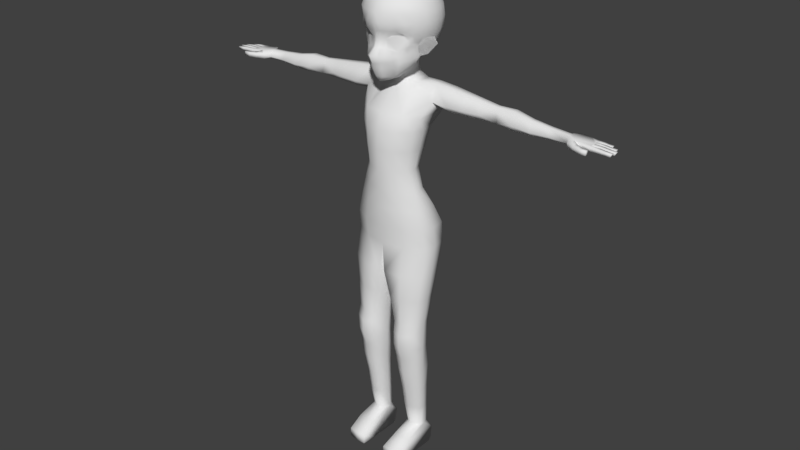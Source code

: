 # Source: human.blend  (saved by Blender 2.79.0; exported with 4.5.12 LTS)
import bpy
from mathutils import Matrix  # noqa: F401  (used for matrix-valued properties, if any)

bpy.ops.wm.read_factory_settings(use_empty=True)
scene = bpy.context.scene
scene.name = 'Scene'

# ---- collections
col_collection_1 = bpy.data.collections.new('Collection 1'); scene.collection.children.link(col_collection_1)

# ---- world
world_world = bpy.data.worlds.new('World'); scene.world = world_world
world_world.color = (0.05088, 0.05088, 0.05088)
world_world.use_sun_shadow = False
world_world.sun_shadow_jitter_overblur = 0.0
world_world.cycles.sampling_method = 'MANUAL'

# ---- meshes
me_plane = bpy.data.meshes.new('Plane')
me_plane.from_pydata([(0.1031, 0.2457, 0.7104), (0.0, 0.2448, 0.7256), (0.1, 0.07518, 0.6426), (0.0, 0.06333, 0.6598), (0.1, -0.1033, 0.593), (0.0, -0.1033, 0.6442), (0.1, -0.27, 0.6155), (0.0, -0.27, 0.7), (0.129, -0.4334, 0.7616), (0.0, -0.4143, 0.8585), (0.1577, -0.5788, 0.6705), (0.0, -0.6033, 0.7759), (0.151, -0.7164, 0.6647), (0.0, -0.7293, 0.7388), (0.1296, -0.9033, 0.5849), (0.0, -0.9033, 0.6531), (0.167, -1.003, 0.4012), (0.0, -1.037, 0.5593), (0.1816, -0.09463, 0.5442), (0.1813, -0.2598, 0.5415), (0.5344, -0.2835, 0.3225), (0.5718, -0.2436, 0.2857), (0.5975, -0.1774, 0.2689), (0.5855, -0.1101, 0.2826), (0.5361, -0.04427, 0.3181), (0.4771, -0.006143, 0.3636), (0.3881, 0.006568, 0.432), (0.2714, -0.01063, 0.4947), (0.2341, -0.3082, 0.5442), (0.3066, -0.3359, 0.5227), (0.3948, -0.3552, 0.4451), (0.4752, -0.3269, 0.3667), (0.5249, -0.2752, 0.3386), (0.5578, -0.2043, 0.3151), (0.5429, -0.1168, 0.3232), (0.4831, -0.04128, 0.3575), (0.3754, -0.02035, 0.4324), (0.273, -0.03231, 0.4937), (0.5942, -0.3758, 0.1951), (0.6211, -0.2772, 0.07321), (0.6803, -0.1755, 0.1014), (0.6631, -0.07862, 0.2087), (0.6572, 0.001696, 0.282), (0.5517, 0.07049, 0.4363), (0.4057, 0.08936, 0.5102), (0.2642, 0.08785, 0.6227), (0.2061, -0.424, 0.6397), (0.3163, -0.4465, 0.5443), (0.4061, -0.4536, 0.4498), (0.5171, -0.4402, 0.3038), (0.2631, -0.6991, 0.4874), (0.3287, -0.57, 0.5233), (0.3891, -0.7308, 0.4521), (0.3116, -0.9029, 0.4134), (0.2393, 0.2448, 0.6534), (0.4063, 0.2448, 0.5308), (0.5671, 0.236, 0.3994), (0.7022, 0.2401, 0.2441), (0.448, -0.5772, 0.4403), (0.5797, -0.5305, 0.1808), (0.4817, -0.7092, 0.2687), (0.2667, -0.9613, 0.2263), (0.7696, -0.09372, -0.01982), (0.6429, -0.487, 0.05149), (0.5412, -0.6843, 0.08548), (0.1809, -0.8924, 0.003179), (0.7293, -0.4658, -0.1234), (0.8421, -0.0831, -0.1947), (0.8862, -0.2431, -0.2499), (0.0, -1.037, 0.3139), (0.1955, -1.16, -0.03383), (0.0, -0.9926, 0.05091), (2.98e-08, -1.172, 0.05101), (0.6846, -0.2561, -0.1783), (0.593, -0.4566, -0.1797), (0.3705, -0.6962, -0.1681), (0.0, 0.9575, -0.6551), (0.0, 0.6555, -0.9907), (0.0, -0.01114, -1.082), (0.0, -0.2322, -0.9907), (0.01574, 1.04, -0.426), (0.07296, 0.9575, -0.6395), (0.1221, 0.8264, -0.8229), (0.1598, 0.6555, -0.9636), (0.1835, 0.4566, -1.052), (0.1916, 0.243, -1.082), (0.1835, -0.01114, -1.052), (0.1598, -0.2322, -0.9636), (0.1221, -0.4221, -0.8229), (0.07296, 1.04, -0.4023), (0.1835, 0.9575, -0.5937), (0.2784, 0.8264, -0.7582), (0.3513, 0.6555, -0.8843), (0.3971, 0.4566, -0.9636), (0.4127, 0.243, -0.9907), (0.3971, -0.01114, -0.9636), (0.3513, -0.2322, -0.8843), (0.2784, -0.4221, -0.7582), (0.1221, 1.04, -0.3646), (0.2784, 0.9575, -0.5209), (0.4127, 0.8264, -0.6551), (0.5157, 0.6555, -0.7582), (0.5804, 0.4566, -0.8229), (0.6025, 0.243, -0.845), (0.5804, -0.01114, -0.8229), (0.5157, -0.2322, -0.7582), (0.4127, -0.4221, -0.6551), (0.1598, 1.04, -0.3154), (0.3513, 0.9575, -0.426), (0.5157, 0.8264, -0.5209), (0.6418, 0.6555, -0.5937), (0.7211, 0.4566, -0.6395), (0.7482, 0.243, -0.6551), (0.7211, -0.01114, -0.6395), (0.6418, -0.2322, -0.5937), (0.5157, -0.4221, -0.5209), (0.0, 1.068, -0.1968), (0.1835, 1.04, -0.2582), (0.3971, 0.9575, -0.3154), (0.5804, 0.8264, -0.3646), (0.7211, 0.6555, -0.4023), (0.8096, 0.4566, -0.426), (0.8398, 0.243, -0.4341), (0.8096, -0.01114, -0.426), (0.7211, -0.2322, -0.4023), (0.5804, -0.4221, -0.3646), (0.4436, -0.5864, -0.2932), (0.1916, 1.04, -0.1968), (0.4127, 0.9575, -0.1968), (0.6025, 0.8264, -0.1968), (0.7482, 0.6555, -0.1968), (0.8398, 0.4566, -0.1968), (0.871, 0.243, -0.1968), (0.8398, -0.01114, -0.1968), (0.1835, 1.04, -0.1354), (0.3971, 0.9575, -0.07819), (0.5804, 0.8264, -0.02905), (0.7211, 0.6555, 0.008649), (0.8096, 0.4566, 0.03235), (0.8398, 0.243, 0.04043), (0.7941, -0.01114, 0.03235), (0.1598, 1.04, -0.07819), (0.3513, 0.9575, 0.03235), (0.5157, 0.8264, 0.1273), (0.6418, 0.6555, 0.2001), (0.7211, 0.4566, 0.2459), (0.1221, 1.04, -0.02905), (0.2784, 0.9575, 0.1273), (0.4127, 0.8264, 0.2615), (0.5157, 0.6555, 0.3645), (0.5804, 0.4566, 0.4293), (0.07296, 1.04, 0.008649), (0.1835, 0.9575, 0.2001), (0.2784, 0.8264, 0.3645), (0.3513, 0.6555, 0.4907), (0.3971, 0.4566, 0.57), (0.01574, 1.04, 0.03235), (0.07296, 0.9575, 0.2459), (0.1221, 0.8264, 0.4293), (0.1598, 0.6555, 0.57), (0.1835, 0.4566, 0.6584), (0.0, 1.04, 0.04043), (0.0, 0.9575, 0.2615), (0.0, 0.8264, 0.4514), (0.0, 0.6555, 0.597), (0.0, 0.4566, 0.6886), (0.0, 1.04, -0.4341), (0.0, 0.8264, -0.845), (0.0, 0.4566, -1.082), (0.0, 0.243, -1.113), (0.0, -0.4221, -0.845), (0.2593, -0.8812, -0.2282), (0.2688, -1.054, -0.2282), (0.2345, -0.8835, -0.4531), (0.2345, -1.038, -0.5247), (0.0, -0.8835, -0.5957), (2.98e-08, -1.172, -0.6464), (0.2345, -0.7049, -0.4326), (0.0, -0.7049, -0.5752), (0.2345, -0.5709, -0.5368), (0.0, -0.5709, -0.6794), (5.96e-08, -4.851, 0.5062), (5.96e-08, -4.851, -0.7442), (0.9482, -4.851, 0.1729), (0.8405, -1.107, -0.2365), (0.9482, -4.851, -0.4442), (0.8405, -1.107, -0.4635), (0.7742, -1.814, 0.1813), (0.6847, -2.101, 0.3118), (0.6142, -2.56, 0.3225), (0.5422, -3.018, 0.3065), (0.6699, -3.476, 0.2744), (0.8035, -3.935, 0.2477), (0.9074, -4.393, 0.2477), (0.9073, -1.709, -0.4536), (0.6847, -2.101, -0.3181), (0.6142, -2.56, -0.2037), (0.5422, -3.018, -0.08003), (0.6699, -3.476, -0.06766), (0.8035, -3.935, -0.2841), (0.9074, -4.393, -0.4665), (0.0, -1.615, -0.7301), (5.96e-08, -2.101, -0.6181), (5.96e-08, -2.56, -0.5037), (5.96e-08, -3.018, -0.38), (5.96e-08, -3.476, -0.3677), (5.96e-08, -3.935, -0.5841), (5.96e-08, -4.393, -0.7665), (5.96e-08, -4.393, 0.581), (5.96e-08, -3.935, 0.581), (5.96e-08, -3.476, 0.6078), (5.96e-08, -3.018, 0.6398), (5.96e-08, -2.56, 0.6558), (5.96e-08, -2.101, 0.6452), (0.0, -1.71, 0.5248), (0.4202, -1.146, -0.126), (0.5074, -4.851, 0.4062), (1.015, -4.851, -0.1023), (0.4202, -1.146, -0.5485), (0.5074, -4.851, -0.6442), (0.8905, -1.477, -0.08923), (0.974, -4.393, -0.09275), (0.8701, -3.935, -0.001534), (0.7366, -3.476, 0.12), (0.6089, -3.018, 0.1299), (0.6809, -2.56, 0.07606), (0.7514, -2.101, 0.01352), (0.487, -4.393, 0.481), (0.4351, -3.935, 0.481), (0.3683, -3.476, 0.5078), (0.3044, -3.018, 0.5398), (0.3405, -2.56, 0.5558), (0.3757, -2.101, 0.5452), (0.4703, -1.745, 0.4205), (0.487, -4.393, -0.6665), (0.4351, -3.935, -0.4841), (0.3683, -3.476, -0.2677), (0.3044, -3.018, -0.28), (0.3405, -2.56, -0.4037), (0.3757, -2.101, -0.5181), (0.4703, -1.714, -0.6435), (0.8572, -1.41, -0.5678), (0.4453, -1.438, -0.6465), (2.354, -1.29, -0.3008), (2.354, -1.29, -0.4451), (2.374, -1.611, -0.4362), (2.414, -1.609, -0.2497), (2.566, -1.285, -0.4529), (1.975, -1.244, -0.4599), (1.597, -1.198, -0.4746), (1.219, -1.152, -0.4894), (1.219, -1.152, -0.273), (1.597, -1.198, -0.2822), (1.975, -1.244, -0.2915), (1.264, -1.486, -0.07411), (1.637, -1.494, -0.1055), (2.011, -1.503, -0.1869), (2.046, -1.616, -0.2319), (1.677, -1.624, -0.2141), (1.309, -1.631, -0.1963), (1.249, -1.634, -0.4761), (1.624, -1.626, -0.4628), (1.999, -1.619, -0.4495), (1.234, -1.425, -0.6302), (1.611, -1.441, -0.5998), (1.987, -1.456, -0.6194), (4.083, -1.437, -0.3211), (4.083, -1.437, -0.4129), (4.085, -1.641, -0.4072), (4.085, -1.578, -0.2368), (4.087, -1.64, -0.2886), (4.084, -1.552, -0.4725), (3.65, -1.532, -0.4892), (3.224, -1.532, -0.523), (2.79, -1.494, -0.5711), (2.778, -1.28, -0.4607), (3.215, -1.366, -0.4373), (3.642, -1.408, -0.4209), (3.686, -1.632, -0.2788), (3.27, -1.657, -0.259), (2.849, -1.655, -0.2309), (2.802, -1.658, -0.4502), (3.233, -1.659, -0.4292), (3.657, -1.634, -0.4144), (3.664, -1.562, -0.2196), (3.242, -1.569, -0.1847), (2.813, -1.541, -0.1851), (3.642, -1.408, -0.316), (3.215, -1.366, -0.3057), (2.778, -1.28, -0.291), (2.165, -1.267, -0.4525), (2.186, -1.615, -0.4428), (2.588, -1.634, -0.4432), (2.188, -1.465, -0.6198), (2.389, -1.475, -0.6702), (2.589, -1.484, -0.6207), (0.7801, -1.361, -0.3978), (4.605, -1.503, -0.2698), (4.605, -1.503, -0.1812), (4.826, -1.508, -0.2698), (4.826, -1.508, -0.1812), (4.95, -1.52, -0.2698), (4.951, -1.52, -0.1812), (5.097, -1.527, -0.2698), (5.097, -1.528, -0.1812), (0.6211, -0.2772, 0.07321), (0.7696, -0.09372, -0.01982), (0.6429, -0.487, 0.05149), (0.7293, -0.4658, -0.1234), (0.8421, -0.0831, -0.1947), (0.8862, -0.2431, -0.2499), (4.959, -1.585, -0.1812), (4.933, -1.585, -0.1812), (4.842, -1.585, -0.1812), (4.805, -1.585, -0.1812), (4.637, -1.585, -0.1812), (5.079, -1.585, -0.1812), (4.357, -1.615, -0.1984), (4.959, -1.585, -0.2698), (4.933, -1.585, -0.2698), (4.842, -1.585, -0.2698), (4.805, -1.585, -0.2698), (4.637, -1.585, -0.2698), (5.079, -1.585, -0.2698), (4.629, -1.503, -0.3857), (4.629, -1.503, -0.2971), (4.85, -1.508, -0.3857), (4.851, -1.508, -0.2971), (4.974, -1.52, -0.3857), (4.975, -1.52, -0.2971), (5.122, -1.527, -0.3857), (5.122, -1.528, -0.2971), (4.983, -1.585, -0.2971), (4.957, -1.585, -0.2971), (4.867, -1.585, -0.2971), (4.829, -1.585, -0.2971), (4.661, -1.585, -0.2971), (5.104, -1.585, -0.2971), (4.983, -1.585, -0.3857), (4.957, -1.585, -0.3857), (4.867, -1.585, -0.3857), (4.829, -1.585, -0.3857), (4.661, -1.585, -0.3857), (5.104, -1.585, -0.3857), (4.609, -1.502, -0.4878), (4.609, -1.502, -0.398), (4.814, -1.508, -0.4878), (4.815, -1.508, -0.398), (4.93, -1.519, -0.4878), (4.93, -1.519, -0.398), (5.066, -1.527, -0.4878), (5.067, -1.527, -0.398), (4.938, -1.586, -0.398), (4.914, -1.586, -0.398), (4.83, -1.586, -0.398), (4.795, -1.586, -0.398), (4.639, -1.586, -0.398), (5.05, -1.586, -0.398), (4.938, -1.586, -0.4878), (4.914, -1.586, -0.4878), (4.83, -1.586, -0.4878), (4.795, -1.586, -0.4878), (4.639, -1.586, -0.4878), (5.05, -1.586, -0.4878), (4.593, -1.502, -0.5969), (4.593, -1.502, -0.516), (4.74, -1.508, -0.5969), (4.741, -1.508, -0.516), (4.823, -1.519, -0.5969), (4.824, -1.519, -0.516), (4.922, -1.527, -0.5969), (4.922, -1.527, -0.516), (4.829, -1.586, -0.516), (4.812, -1.586, -0.516), (4.751, -1.586, -0.516), (4.727, -1.586, -0.516), (4.614, -1.586, -0.516), (4.91, -1.586, -0.516), (4.829, -1.586, -0.5969), (4.812, -1.586, -0.5969), (4.751, -1.586, -0.5969), (4.727, -1.586, -0.5969), (4.614, -1.586, -0.5969), (4.91, -1.586, -0.5969), (4.174, -1.519, -0.1137), (4.177, -1.616, -0.1166), (4.346, -1.514, -0.02574), (4.35, -1.611, -0.02835), (4.515, -1.511, 0.02276), (4.52, -1.608, 0.02015), (4.661, -1.507, 0.02451), (4.665, -1.604, 0.02145), (4.563, -1.605, -0.0625), (4.537, -1.605, -0.07421), (4.418, -1.607, -0.1182), (4.381, -1.608, -0.1352), (4.308, -1.612, -0.1937), (4.673, -1.602, -0.04448), (4.56, -1.507, -0.05957), (4.534, -1.508, -0.07128), (4.419, -1.494, -0.1153), (4.374, -1.485, -0.1368), (4.313, -1.463, -0.174), (4.669, -1.505, -0.04156), (4.273, -1.445, -0.2056), (4.146, -1.453, -0.5593), (4.283, -1.47, -0.606), (4.432, -1.486, -0.5993), (4.374, -1.619, -0.1368), (4.283, -1.604, -0.606), (4.432, -1.62, -0.5993), (0.2969, -7.406, 0.4809), (0.295, -7.472, -0.1294), (0.8449, -7.406, 0.4181), (0.8371, -7.472, -0.04706), (0.5406, -7.406, 0.5953), (0.8992, -7.472, 0.1612), (0.5408, -7.472, -0.24), (0.4046, -9.803, 0.06413), (0.4034, -9.803, -0.277), (0.7286, -9.803, 0.007318), (0.724, -9.803, -0.2283), (0.5487, -9.803, 0.1121), (0.7607, -9.803, -0.1052), (0.5488, -9.803, -0.303), (0.5146, -5.53, -0.5308), (0.5244, -6.153, -0.3988), (0.5359, -6.808, -0.2657), (0.2949, -6.808, -0.1846), (0.1808, -6.165, -0.3408), (0.06169, -5.53, -0.5604), (0.06257, -5.528, 0.5353), (0.1823, -6.165, 0.4737), (0.2968, -6.802, 0.4498), (0.5357, -6.802, 0.5294), (0.5242, -6.165, 0.5428), (0.5145, -5.522, 0.5336), (0.834, -6.802, 0.3556), (0.8903, -6.165, 0.33), (0.9492, -5.522, 0.2961), (0.9457, -5.522, -0.2775), (0.8845, -6.165, -0.1847), (0.8264, -6.808, -0.1038), (0.8873, -6.808, 0.1004), (0.9519, -6.165, 0.06806), (1.019, -5.522, 0.02461), (5.96e-08, -4.851, -0.1023), (0.158, -7.472, 0.1614), (0.3225, -9.803, -0.105), (-0.0006173, -5.522, 0.0247), (0.07857, -6.165, 0.06821), (0.1606, -6.808, 0.1006), (0.5429, -8.05, -0.2894), (0.5457, -8.683, -0.3351), (0.5466, -9.25, -0.3178), (0.3707, -9.25, -0.2383), (0.3592, -8.683, -0.1915), (0.3206, -8.056, -0.1636), (0.5436, -8.151, 0.437), (0.5456, -8.683, 0.3181), (0.5468, -9.25, 0.2277), (0.7635, -9.25, 0.1117), (0.7908, -8.683, 0.1846), (0.8274, -8.151, 0.2864), (0.833, -8.05, -0.1252), (0.7846, -8.683, -0.1593), (0.7664, -9.25, -0.1827), (0.3338, -8.151, 0.357), (0.3609, -8.683, 0.2503), (0.3794, -9.25, 0.1746), (0.881, -8.151, 0.1089), (0.8363, -8.683, 0.03136), (0.803, -9.25, -0.02363), (0.2183, -8.151, 0.1088), (0.2576, -8.683, 0.03133), (0.2845, -9.25, -0.02358), (0.2969, -7.07, 0.482), (0.8427, -7.764, 0.3196), (0.5382, -7.07, 0.5957), (0.8395, -7.07, 0.4202), (0.5417, -7.764, 0.4872), (0.3098, -7.764, 0.4047), (0.3493, -9.951, 0.504), (0.7705, -9.951, 0.504), (0.5366, -9.951, 0.504), (0.3059, -10.14, 0.8975), (0.7705, -10.14, 0.8641), (0.5366, -10.14, 0.8975), (0.3059, -10.36, 0.9067), (0.7705, -10.36, 0.8733), (0.5366, -10.36, 0.9067), (0.3493, -10.36, -0.36), (0.7705, -10.36, -0.36), (0.5366, -10.36, -0.36), (0.3493, -10.06, -0.3933), (0.7705, -10.06, -0.3933), (0.5366, -10.06, -0.3933), (0.2861, -10.36, 0.54), (0.2861, -10.36, -0.1933), (0.8336, -10.36, -0.1933), (0.8336, -10.36, 0.54)], [(220, 296)], [(1, 2, 0), (3, 4, 2), (5, 6, 4), (7, 8, 6), (8, 11, 10), (10, 11, 12), (12, 15, 14), (53, 14, 17), (4, 19, 18), (35, 25, 36), (20, 32, 31), (20, 21, 32), (32, 21, 33), (22, 33, 21), (24, 34, 23), (23, 34, 22), (26, 36, 25), (25, 35, 24), (37, 27, 18), (36, 27, 37), (22, 34, 33), (36, 26, 27), (34, 24, 35), (28, 47, 29), (38, 21, 20), (6, 28, 19), (48, 31, 30), (39, 22, 21), (47, 30, 29), (22, 41, 23), (44, 27, 26), (23, 42, 24), (24, 43, 25), (25, 44, 26), (49, 20, 31), (45, 18, 27), (4, 18, 2), (12, 50, 10), (12, 14, 50), (14, 15, 17), (6, 8, 46), (12, 13, 15), (8, 10, 46), (10, 50, 51), (52, 50, 53), (16, 53, 17), (10, 51, 46), (47, 46, 51), (13, 12, 11), (2, 54, 0), (45, 55, 54), (44, 56, 55), (43, 57, 56), (51, 48, 47), (48, 58, 49), (52, 51, 50), (51, 52, 58), (58, 59, 49), (49, 59, 38), (52, 60, 58), (59, 58, 60), (53, 16, 61), (50, 14, 53), (52, 53, 60), (61, 60, 53), (59, 60, 64, 63), (60, 61, 64), (38, 59, 63, 39), (63, 66, 39), (66, 62, 39), (68, 67, 62), (62, 66, 68), (16, 17, 69), (61, 16, 69), (61, 71, 65), (4, 6, 19), (28, 46, 47), (38, 39, 21), (6, 46, 28), (48, 49, 31), (39, 40, 22), (47, 48, 30), (22, 40, 41), (44, 45, 27), (23, 41, 42), (24, 42, 43), (25, 43, 44), (49, 38, 20), (45, 2, 18), (71, 70, 65), (65, 64, 61), (39, 63, 74), (64, 74, 63), (64, 65, 75), (77, 167, 82, 83), (166, 116, 80), (79, 78, 86, 87), (168, 77, 83, 84), (76, 166, 80, 81), (170, 79, 87, 88), (169, 168, 84, 85), (167, 76, 81, 82), (78, 169, 85, 86), (88, 87, 96, 97), (85, 84, 93, 94), (82, 81, 90, 91), (86, 85, 94, 95), (83, 82, 91, 92), (80, 116, 89), (87, 86, 95, 96), (84, 83, 92, 93), (81, 80, 89, 90), (89, 116, 98), (96, 95, 104, 105), (93, 92, 101, 102), (90, 89, 98, 99), (97, 96, 105, 106), (94, 93, 102, 103), (91, 90, 99, 100), (95, 94, 103, 104), (92, 91, 100, 101), (115, 126, 106), (104, 103, 112, 113), (101, 100, 109, 110), (98, 116, 107), (105, 104, 113, 114), (102, 101, 110, 111), (99, 98, 107, 108), (106, 105, 114, 115), (103, 102, 111, 112), (100, 99, 108, 109), (108, 107, 117, 118), (115, 114, 124, 125), (112, 111, 121, 122), (109, 108, 118, 119), (126, 115, 125), (113, 112, 122, 123), (110, 109, 119, 120), (107, 116, 117), (114, 113, 123, 124), (111, 110, 120, 121), (117, 116, 127), (124, 133, 73), (121, 120, 130, 131), (118, 117, 127, 128), (125, 73, 74), (122, 121, 131, 132), (119, 118, 128, 129), (125, 74, 126), (123, 122, 132, 133), (120, 119, 129, 130), (129, 128, 135, 136), (40, 140, 41), (133, 132, 139, 140), (130, 129, 136, 137), (127, 116, 134), (131, 130, 137, 138), (128, 127, 134, 135), (132, 131, 138, 139), (141, 146, 147, 142), (135, 134, 141, 142), (139, 138, 145, 57), (136, 135, 142, 143), (73, 133, 140), (139, 42, 140), (137, 136, 143, 144), (151, 152, 147, 146), (134, 116, 141), (138, 137, 144, 145), (144, 143, 148, 149), (141, 116, 146), (145, 144, 149, 150), (57, 145, 150, 56), (143, 142, 147, 148), (41, 140, 42), (148, 147, 152, 153), (149, 148, 153, 154), (146, 116, 151), (150, 149, 154, 155), (56, 150, 155, 55), (155, 154, 159, 160), (152, 151, 156, 157), (55, 155, 160, 54), (153, 152, 157, 158), (154, 153, 158, 159), (151, 116, 156), (159, 158, 163, 164), (156, 116, 161), (160, 159, 164, 165), (157, 156, 161, 162), (158, 157, 162, 163), (39, 140, 40), (160, 165, 54), (0, 54, 165), (0, 165, 1), (2, 45, 54), (45, 44, 55), (44, 43, 56), (43, 42, 57), (139, 57, 42), (51, 58, 48), (8, 9, 11), (7, 9, 8), (5, 7, 6), (3, 5, 4), (1, 3, 2), (75, 126, 74), (65, 172, 171), (172, 173, 171), (174, 175, 173), (61, 69, 71), (71, 72, 70), (65, 70, 172), (172, 174, 173), (174, 176, 175), (173, 178, 177), (171, 177, 75), (178, 179, 177), (177, 126, 75), (65, 171, 75), (126, 179, 106), (97, 106, 179), (88, 97, 179), (179, 180, 88), (88, 180, 170), (39, 74, 73), (64, 75, 74), (124, 123, 133), (125, 124, 73), (73, 140, 39), (173, 175, 178), (171, 173, 177), (178, 180, 179), (177, 179, 126), (218, 241, 242), (187, 220, 233), (172, 70, 215), (217, 221, 193, 183), (221, 222, 192, 193), (222, 223, 191, 192), (223, 224, 190, 191), (224, 225, 189, 190), (225, 226, 188, 189), (226, 187, 188), (216, 227, 208, 181), (227, 228, 209, 208), (228, 229, 210, 209), (229, 230, 211, 210), (230, 231, 212, 211), (231, 232, 213, 212), (232, 233, 214, 213), (219, 234, 200, 185), (234, 235, 199, 200), (235, 236, 198, 199), (236, 237, 197, 198), (237, 238, 196, 197), (238, 239, 195, 196), (240, 195, 239), (202, 201, 240, 239), (203, 202, 239, 238), (204, 203, 238, 237), (205, 204, 237, 236), (206, 205, 236, 235), (207, 206, 235, 234), (182, 207, 234, 219), (188, 187, 233, 232), (189, 188, 232, 231), (190, 189, 231, 230), (191, 190, 230, 229), (192, 191, 229, 228), (193, 192, 228, 227), (183, 193, 227, 216), (196, 195, 226, 225), (197, 196, 225, 224), (198, 197, 224, 223), (199, 198, 223, 222), (200, 199, 222, 221), (185, 200, 221, 217), (240, 241, 194), (218, 184, 186), (233, 220, 215), (220, 184, 215), (233, 72, 214), (176, 218, 242), (19, 28, 29, 30, 31, 32, 33, 34, 35, 36, 37, 18), (233, 215, 70, 72), (240, 201, 242), (201, 176, 242), (218, 186, 241), (240, 242, 241), (240, 194, 195), (218, 215, 184), (248, 253, 243, 244, 290), (257, 262, 291, 245, 246), (241, 186, 250, 263), (263, 250, 249, 264), (264, 248, 265), (194, 241, 263, 260), (260, 263, 264, 261), (273, 274, 275), (220, 187, 194), (254, 259, 258, 255), (255, 258, 257, 256), (259, 260, 261, 258), (258, 261, 262, 257), (184, 220, 254, 251), (251, 254, 255, 252), (252, 255, 256, 253), (186, 184, 251, 250), (250, 251, 252, 249), (249, 252, 253, 248), (272, 277, 267, 271), (278, 283, 268, 270), (283, 272, 271, 268), (284, 278, 270, 269), (287, 284, 269, 266), (277, 287, 266, 267), (244, 243, 289, 275, 247), (275, 289, 288, 276), (276, 288, 287, 277), (289, 286, 285, 288), (288, 285, 284, 287), (286, 280, 279, 285), (285, 279, 278, 284), (281, 273, 282), (282, 273, 272, 283), (246, 245, 292, 281, 280), (280, 281, 282, 279), (279, 282, 283, 278), (276, 273, 275), (273, 276, 277, 272), (243, 256, 246), (246, 286, 243), (253, 256, 243), (289, 243, 286), (246, 256, 257), (246, 280, 286), (275, 274, 295, 247), (247, 295, 294, 244), (244, 294, 293, 290), (290, 293, 265, 248), (281, 292, 295, 274), (292, 245, 294, 295), (245, 291, 293, 294), (265, 293, 291, 262), (260, 259, 194), (220, 194, 259), (254, 220, 259), (194, 187, 195), (226, 195, 187), (297, 298, 300, 299), (299, 300, 302, 301), (301, 302, 304, 303), (307, 308, 305), (308, 306, 305), (310, 309, 306), (306, 308, 310), (311, 302, 312), (304, 302, 311, 316), (302, 300, 313, 312), (313, 300, 314), (314, 300, 298, 315), (304, 316, 323, 303), (303, 323, 318, 301), (318, 319, 301), (301, 319, 320, 299), (320, 321, 299), (299, 321, 322, 297), (316, 311, 318, 323), (311, 312, 319, 318), (312, 313, 320, 319), (313, 314, 321, 320), (314, 315, 322, 321), (345, 365, 407), (356, 317, 410), (324, 325, 327, 326), (326, 327, 329, 328), (328, 329, 331, 330), (332, 329, 333), (331, 329, 332, 337), (329, 327, 334, 333), (334, 327, 335), (335, 327, 325, 336), (331, 337, 343, 330), (330, 343, 338, 328), (338, 339, 328), (328, 339, 340, 326), (340, 341, 326), (326, 341, 342, 324), (337, 332, 338, 343), (332, 333, 339, 338), (333, 334, 340, 339), (334, 335, 341, 340), (335, 336, 342, 341), (344, 345, 347, 346), (346, 347, 349, 348), (348, 349, 351, 350), (352, 349, 353), (351, 349, 352, 357), (349, 347, 354, 353), (354, 347, 355), (355, 347, 345, 356), (351, 357, 363, 350), (350, 363, 358, 348), (358, 359, 348), (348, 359, 360, 346), (360, 361, 346), (346, 361, 362, 344), (357, 352, 358, 363), (352, 353, 359, 358), (353, 354, 360, 359), (354, 355, 361, 360), (355, 356, 362, 361), (364, 365, 367, 366), (366, 367, 369, 368), (368, 369, 371, 370), (372, 369, 373), (371, 369, 372, 377), (369, 367, 374, 373), (374, 367, 375), (375, 367, 365, 376), (371, 377, 383, 370), (370, 383, 378, 368), (378, 379, 368), (368, 379, 380, 366), (380, 381, 366), (366, 381, 382, 364), (377, 372, 378, 383), (372, 373, 379, 378), (373, 374, 380, 379), (374, 375, 381, 380), (375, 376, 382, 381), (384, 385, 387, 386), (386, 387, 389, 388), (388, 389, 391, 390), (392, 389, 393), (391, 389, 392, 397), (389, 387, 394, 393), (394, 387, 395), (395, 387, 385, 396), (391, 397, 403, 390), (390, 403, 398, 388), (398, 399, 388), (388, 399, 400, 386), (400, 401, 386), (386, 401, 402, 384), (397, 392, 398, 403), (392, 393, 399, 398), (393, 394, 400, 399), (394, 395, 401, 400), (395, 396, 402, 401), (402, 404, 384), (269, 384, 266), (384, 269, 385), (269, 270, 385), (384, 404, 266), (271, 267, 405), (362, 376, 365, 344), (342, 356, 345, 324), (322, 336, 325, 297), (315, 298, 404), (405, 409, 271), (406, 409, 405), (409, 406, 410), (406, 407, 410), (382, 410, 407), (364, 382, 407), (271, 409, 268), (410, 382, 376), (315, 317, 322), (322, 317, 356), (410, 376, 356), (376, 362, 356), (356, 342, 336), (356, 336, 322), (267, 266, 404), (404, 298, 297), (297, 325, 345), (325, 324, 345), (345, 344, 365), (267, 404, 406), (404, 297, 345), (406, 405, 267), (365, 364, 407), (407, 406, 404), (404, 345, 407), (317, 315, 404), (317, 404, 396), (402, 396, 404), (396, 409, 317), (385, 270, 396), (270, 268, 396), (268, 409, 396), (409, 410, 317), (428, 427, 417, 412), (478, 476, 411, 415), (479, 478, 415, 413), (427, 442, 414, 417), (443, 479, 416), (451, 428, 412, 447), (442, 443, 416, 414), (455, 454, 424, 419), (461, 460, 422, 420), (454, 466, 421, 424), (460, 469, 418, 422), (466, 472, 423, 421), (475, 455, 419, 448), (472, 461, 420, 423), (185, 217, 445, 440), (440, 445, 444, 441), (441, 444, 443, 442), (446, 182, 430, 449), (449, 430, 429, 450), (450, 429, 428, 451), (217, 183, 439, 445), (445, 439, 438, 444), (444, 438, 437, 443), (219, 185, 440, 425), (425, 440, 441, 426), (426, 441, 442, 427), (183, 216, 436, 439), (439, 436, 435, 438), (438, 435, 434, 437), (216, 181, 431, 436), (436, 431, 432, 435), (435, 432, 433, 434), (182, 219, 425, 430), (430, 425, 426, 429), (429, 426, 427, 428), (432, 450, 451, 433), (431, 449, 450, 432), (181, 446, 449, 431), (469, 475, 448, 418), (467, 481, 473), (433, 451, 476), (467, 473, 474, 468), (468, 474, 475, 469), (443, 437, 479), (470, 463, 462, 471), (471, 462, 461, 472), (447, 412, 457, 473), (473, 457, 456, 474), (474, 456, 455, 475), (414, 416, 470, 464), (464, 470, 471, 465), (465, 471, 472, 466), (480, 481, 467, 458), (458, 467, 468, 459), (459, 468, 469, 460), (417, 414, 464, 452), (452, 464, 465, 453), (453, 465, 466, 454), (477, 480, 458, 463), (463, 458, 459, 462), (462, 459, 460, 461), (412, 417, 452, 457), (457, 452, 453, 456), (456, 453, 454, 455), (413, 415, 480, 477), (415, 411, 481, 480), (437, 434, 478, 479), (434, 433, 476, 478), (470, 477, 463), (470, 416, 477), (477, 416, 413), (479, 413, 416), (473, 481, 447), (476, 451, 447), (411, 476, 447), (481, 411, 447), (264, 249, 248), (264, 265, 262), (281, 274, 273), (261, 264, 262), (422, 418, 482, 484), (420, 422, 484, 483), (484, 482, 485, 487), (483, 484, 487, 486), (487, 485, 488, 490), (486, 487, 490, 489), (490, 488, 497, 498, 491, 493), (489, 490, 493, 492, 499, 500), (493, 491, 494, 496), (492, 493, 496, 495), (496, 494, 419, 424), (495, 496, 424, 421), (483, 486, 500), (489, 500, 486), (497, 485, 482), (485, 497, 488), (492, 495, 499), (499, 495, 500), (491, 498, 494), (498, 497, 494), (419, 494, 448), (421, 423, 495), (500, 495, 483), (494, 497, 448), (448, 482, 418), (482, 448, 497), (420, 483, 423), (495, 423, 483), (172, 215, 218), (174, 172, 218), (174, 218, 176)])
me_plane.polygons.foreach_set('use_smooth', [True] * 605)
me_plane.use_remesh_preserve_volume = False
me_plane.use_remesh_preserve_attributes = False
me_plane.use_mirror_vertex_groups = False
me_plane.update()
me_plane.normals_split_custom_set([tuple(v) for v in zip(*[iter([0.1556, -0.09625, 0.9831, 0.2174, -0.3167, 0.9233, 0.2805, -0.06252, 0.9578, 0.2449, -0.2664, 0.9322, 0.4884, -0.05773, 0.8707, 0.2174, -0.3167, 0.9233, 0.4965, 0.0496, 0.8666, 0.5958, 0.3758, 0.7098, 0.4884, -0.05773, 0.8707, 0.5693, 0.4862, 0.6629, 0.6974, 0.1417, 0.7025, 0.5958, 0.3758, 0.7098, 0.6974, 0.1417, 0.7025, 0.5254, -0.2656, 0.8084, 0.6823, -0.1784, 0.7089, 0.6823, -0.1784, 0.7089, 0.5254, -0.2656, 0.8084, 0.6693, -0.2317, 0.706, 0.6693, -0.2317, 0.706, 0.416, -0.4537, 0.7881, 0.5687, -0.4503, 0.6883, 0.6884, -0.5851, 0.4287, 0.5687, -0.4503, 0.6883, 0.4168, -0.7838, 0.4604, 0.4884, -0.05773, 0.8707, 0.5666, 0.2523, 0.7844, 0.5276, -0.149, 0.8363, 0.5659, 0.02125, 0.8242, 0.3845, -0.4677, 0.7959, 0.5314, -0.08084, 0.8433, 0.7724, -0.226, 0.5935, 0.6708, -0.1281, 0.7305, 0.6504, -0.02067, 0.7593, 0.7724, -0.226, 0.5935, 0.8611, -0.1933, 0.4702, 0.6708, -0.1281, 0.7305, 0.6708, -0.1281, 0.7305, 0.8611, -0.1933, 0.4702, 0.6924, -0.02406, 0.7211, 0.8225, -0.1779, 0.5403, 0.6924, -0.02406, 0.7211, 0.8611, -0.1933, 0.4702, 0.4923, -0.2822, 0.8234, 0.6206, 0.07297, 0.7807, 0.6459, -0.1056, 0.7561, 0.6459, -0.1056, 0.7561, 0.6206, 0.07297, 0.7807, 0.8225, -0.1779, 0.5403, 0.4788, -0.4916, 0.7274, 0.5314, -0.08084, 0.8433, 0.3845, -0.4677, 0.7959, 0.3845, -0.4677, 0.7959, 0.5659, 0.02125, 0.8242, 0.4923, -0.2822, 0.8234, 0.5129, 0.02926, 0.8579, 0.5849, -0.3869, 0.7129, 0.5276, -0.149, 0.8363, 0.5314, -0.08084, 0.8433, 0.5849, -0.3869, 0.7129, 0.5129, 0.02926, 0.8579, 0.8225, -0.1779, 0.5403, 0.6206, 0.07297, 0.7807, 0.6924, -0.02406, 0.7211, 0.5314, -0.08084, 0.8433, 0.4788, -0.4916, 0.7274, 0.5849, -0.3869, 0.7129, 0.6206, 0.07297, 0.7807, 0.4923, -0.2822, 0.8234, 0.5659, 0.02125, 0.8242, 0.5374, 0.2792, 0.7957, 0.6652, 0.09205, 0.741, 0.5145, 0.147, 0.8448, 0.9189, -0.06711, 0.3887, 0.8611, -0.1933, 0.4702, 0.7724, -0.226, 0.5935, 0.5958, 0.3758, 0.7098, 0.5374, 0.2792, 0.7957, 0.5666, 0.2523, 0.7844, 0.7181, 0.0985, 0.6889, 0.6504, -0.02067, 0.7593, 0.6235, 0.1061, 0.7746, 0.9161, -0.2518, 0.3121, 0.8225, -0.1779, 0.5403, 0.8611, -0.1933, 0.4702, 0.6652, 0.09205, 0.741, 0.6235, 0.1061, 0.7746, 0.5145, 0.147, 0.8448, 0.8225, -0.1779, 0.5403, 0.7966, -0.3436, 0.4973, 0.6459, -0.1056, 0.7561, 0.5201, -0.3989, 0.7552, 0.5849, -0.3869, 0.7129, 0.4788, -0.4916, 0.7274, 0.6459, -0.1056, 0.7561, 0.7304, -0.3, 0.6136, 0.4923, -0.2822, 0.8234, 0.4923, -0.2822, 0.8234, 0.5236, -0.3241, 0.7879, 0.3845, -0.4677, 0.7959, 0.3845, -0.4677, 0.7959, 0.5201, -0.3989, 0.7552, 0.4788, -0.4916, 0.7274, 0.8358, -0.0474, 0.5469, 0.7724, -0.226, 0.5935, 0.6504, -0.02067, 0.7593, 0.4213, -0.3463, 0.8382, 0.5276, -0.149, 0.8363, 0.5849, -0.3869, 0.7129, 0.4884, -0.05773, 0.8707, 0.5276, -0.149, 0.8363, 0.2174, -0.3167, 0.9233, 0.6693, -0.2317, 0.706, 0.5316, -0.3041, 0.7905, 0.6823, -0.1784, 0.7089, 0.6693, -0.2317, 0.706, 0.5687, -0.4503, 0.6883, 0.5316, -0.3041, 0.7905, 0.5687, -0.4503, 0.6883, 0.416, -0.4537, 0.7881, 0.4168, -0.7838, 0.4604, 0.5958, 0.3758, 0.7098, 0.6974, 0.1417, 0.7025, 0.7128, 0.2242, 0.6646, 0.6693, -0.2317, 0.706, 0.4391, -0.3226, 0.8385, 0.416, -0.4537, 0.7881, 0.6974, 0.1417, 0.7025, 0.6823, -0.1784, 0.7089, 0.7128, 0.2242, 0.6646, 0.6823, -0.1784, 0.7089, 0.5316, -0.3041, 0.7905, 0.5839, -0.1763, 0.7924, 0.5988, -0.3575, 0.7167, 0.5316, -0.3041, 0.7905, 0.6884, -0.5851, 0.4287, 0.3994, -0.9066, 0.1361, 0.6884, -0.5851, 0.4287, 0.4168, -0.7838, 0.4604, 0.6823, -0.1784, 0.7089, 0.5839, -0.1763, 0.7924, 0.7128, 0.2242, 0.6646, 0.6652, 0.09205, 0.741, 0.7128, 0.2242, 0.6646, 0.5839, -0.1763, 0.7924, 0.4391, -0.3226, 0.8385, 0.6693, -0.2317, 0.706, 0.5254, -0.2656, 0.8084, 0.2174, -0.3167, 0.9233, 0.4083, -0.06306, 0.9107, 0.2805, -0.06252, 0.9578, 0.4213, -0.3463, 0.8382, 0.587, -0.08739, 0.8049, 0.4083, -0.06306, 0.9107, 0.5201, -0.3989, 0.7552, 0.6867, -0.02896, 0.7263, 0.587, -0.08739, 0.8049, 0.5236, -0.3241, 0.7879, 0.8201, -0.03902, 0.5709, 0.6867, -0.02896, 0.7263, 0.5839, -0.1763, 0.7924, 0.7181, 0.0985, 0.6889, 0.6652, 0.09205, 0.741, 0.7181, 0.0985, 0.6889, 0.7656, -0.06524, 0.6399, 0.8358, -0.0474, 0.5469, 0.5988, -0.3575, 0.7167, 0.5839, -0.1763, 0.7924, 0.5316, -0.3041, 0.7905, 0.5839, -0.1763, 0.7924, 0.5988, -0.3575, 0.7167, 0.7656, -0.06524, 0.6399, 0.7656, -0.06524, 0.6399, 0.9071, -0.2129, 0.3631, 0.8358, -0.0474, 0.5469, 0.8358, -0.0474, 0.5469, 0.9071, -0.2129, 0.3631, 0.9189, -0.06711, 0.3887, 0.5988, -0.3575, 0.7167, 0.8384, -0.4723, 0.2721, 0.7656, -0.06524, 0.6399, 0.9071, -0.2129, 0.3631, 0.7656, -0.06524, 0.6399, 0.8384, -0.4723, 0.2721, 0.6884, -0.5851, 0.4287, 0.3994, -0.9066, 0.1361, 0.5162, -0.8436, -0.1482, 0.5316, -0.3041, 0.7905, 0.5687, -0.4503, 0.6883, 0.6884, -0.5851, 0.4287, 0.5988, -0.3575, 0.7167, 0.6884, -0.5851, 0.4287, 0.8384, -0.4723, 0.2721, 0.5162, -0.8436, -0.1482, 0.8384, -0.4723, 0.2721, 0.6884, -0.5851, 0.4287, 0.9071, -0.2129, 0.3631, 0.8384, -0.4723, 0.2721, 0.7876, -0.6105, -0.08354, 0.9835, -0.1377, 0.1174, 0.8384, -0.4723, 0.2721, 0.5162, -0.8436, -0.1482, 0.7876, -0.6105, -0.08354, 0.9189, -0.06711, 0.3887, 0.9071, -0.2129, 0.3631, 0.9835, -0.1377, 0.1174, 0.9161, -0.2518, 0.3121, 0.9835, -0.1377, 0.1173, 0.8184, -0.1507, 0.5546, 0.9162, -0.2519, 0.3117, 0.8184, -0.1507, 0.5546, 0.8144, -0.1594, 0.558, 0.9162, -0.2519, 0.3117, 0.8473, -0.1314, 0.5145, 0.9147, 0.1188, 0.3862, 0.8144, -0.1594, 0.558, 0.8144, -0.1594, 0.558, 0.8184, -0.1507, 0.5546, 0.8473, -0.1314, 0.5145, 0.3994, -0.9066, 0.1361, 0.4168, -0.7838, 0.4604, 0.2176, -0.9721, -0.08725, 0.5162, -0.8436, -0.1482, 0.3994, -0.9066, 0.1361, 0.2176, -0.9721, -0.08725, 0.5162, -0.8436, -0.1482, 0.4772, -0.7, 0.5312, 0.7621, -0.6431, 0.07573, 0.4884, -0.05773, 0.8707, 0.5958, 0.3758, 0.7098, 0.5666, 0.2523, 0.7844, 0.5374, 0.2792, 0.7957, 0.7128, 0.2242, 0.6646, 0.6652, 0.09205, 0.741, 0.9189, -0.06711, 0.3887, 0.9161, -0.2518, 0.3121, 0.8611, -0.1933, 0.4702, 0.5958, 0.3758, 0.7098, 0.7128, 0.2242, 0.6646, 0.5374, 0.2792, 0.7957, 0.7181, 0.0985, 0.6889, 0.8358, -0.0474, 0.5469, 0.6504, -0.02067, 0.7593, 0.9161, -0.2518, 0.3121, 0.8261, -0.4755, 0.3025, 0.8225, -0.1779, 0.5403, 0.6652, 0.09205, 0.741, 0.7181, 0.0985, 0.6889, 0.6235, 0.1061, 0.7746, 0.8225, -0.1779, 0.5403, 0.8261, -0.4755, 0.3025, 0.7966, -0.3436, 0.4973, 0.5201, -0.3989, 0.7552, 0.4213, -0.3463, 0.8382, 0.5849, -0.3869, 0.7129, 0.6459, -0.1056, 0.7561, 0.7966, -0.3436, 0.4973, 0.7304, -0.3, 0.6136, 0.4923, -0.2822, 0.8234, 0.7304, -0.3, 0.6136, 0.5236, -0.3241, 0.7879, 0.3845, -0.4677, 0.7959, 0.5236, -0.3241, 0.7879, 0.5201, -0.3989, 0.7552, 0.8358, -0.0474, 0.5469, 0.9189, -0.06711, 0.3887, 0.7724, -0.226, 0.5935, 0.4213, -0.3463, 0.8382, 0.2174, -0.3167, 0.9233, 0.5276, -0.149, 0.8363, 0.4772, -0.7, 0.5312, 0.4478, 0.4625, 0.7652, 0.7621, -0.6431, 0.07573, 0.7621, -0.6431, 0.07573, 0.7876, -0.6105, -0.08354, 0.5162, -0.8436, -0.1482, 0.9161, -0.2518, 0.3121, 0.9835, -0.1377, 0.1174, 0.8617, -0.4804, -0.1636, 0.7876, -0.6105, -0.08354, 0.8617, -0.4804, -0.1636, 0.9835, -0.1377, 0.1174, 0.7876, -0.6105, -0.08354, 0.7621, -0.6431, 0.07573, 0.7002, -0.6626, -0.2657, 0.1422, 0.5284, -0.837, 0.1219, 0.7314, -0.6709, 0.1911, 0.7366, -0.6488, 0.2342, 0.5331, -0.813, 0.08101, 0.9609, -0.2647, 0.1045, 0.9945, -1.142e-08, 0.08548, 0.9708, -0.2242, 0.146, -0.4905, -0.8591, 0.1578, -0.2491, -0.9555, 0.2656, -0.2517, -0.9306, 0.2405, -0.495, -0.8349, 0.1565, 0.278, -0.9478, 0.1422, 0.5284, -0.837, 0.2342, 0.5331, -0.813, 0.2634, 0.281, -0.9229, 0.1019, 0.8774, -0.4688, 0.08101, 0.9609, -0.2647, 0.08548, 0.9708, -0.2242, 0.1412, 0.8825, -0.4486, 0.1295, -0.6693, -0.7316, 0.146, -0.4905, -0.8591, 0.2405, -0.495, -0.8349, 0.2195, -0.6973, -0.6824, 0.1615, 0.01123, -0.9868, 0.1565, 0.278, -0.9478, 0.2634, 0.281, -0.9229, 0.2738, 0.01136, -0.9617, 0.1219, 0.7314, -0.6709, 0.1019, 0.8774, -0.4688, 0.1412, 0.8825, -0.4486, 0.1911, 0.7366, -0.6488, 0.1578, -0.2491, -0.9555, 0.1615, 0.01123, -0.9868, 0.2738, 0.01136, -0.9617, 0.2656, -0.2517, -0.9306, 0.2195, -0.6973, -0.6824, 0.2405, -0.495, -0.8349, 0.4343, -0.4954, -0.7523, 0.3432, -0.7179, -0.6056, 0.2738, 0.01136, -0.9617, 0.2634, 0.281, -0.9229, 0.4798, 0.2811, -0.8311, 0.5, 0.01137, -0.866, 0.1911, 0.7366, -0.6488, 0.1412, 0.8825, -0.4486, 0.2352, 0.8825, -0.4073, 0.3381, 0.7368, -0.5856, 0.2656, -0.2517, -0.9306, 0.2738, 0.01136, -0.9617, 0.5, 0.01137, -0.866, 0.4839, -0.2519, -0.8381, 0.2342, 0.5331, -0.813, 0.1911, 0.7366, -0.6488, 0.3381, 0.7368, -0.5856, 0.4229, 0.5334, -0.7325, 0.08548, 0.9708, -0.2242, 0.1045, 0.9945, -1.142e-08, 0.1242, 0.9683, -0.2168, 0.2405, -0.495, -0.8349, 0.2656, -0.2517, -0.9306, 0.4839, -0.2519, -0.8381, 0.4343, -0.4954, -0.7523, 0.2634, 0.281, -0.9229, 0.2342, 0.5331, -0.813, 0.4229, 0.5334, -0.7325, 0.4798, 0.2811, -0.8311, 0.1412, 0.8825, -0.4486, 0.08548, 0.9708, -0.2242, 0.1242, 0.9683, -0.2168, 0.2352, 0.8825, -0.4073, 0.1242, 0.9683, -0.2168, 0.1045, 0.9945, -1.142e-08, 0.1781, 0.9676, -0.1791, 0.4343, -0.4954, -0.7523, 0.4839, -0.2519, -0.8381, 0.6843, -0.2519, -0.6843, 0.6143, -0.4954, -0.6143, 0.4798, 0.2811, -0.8311, 0.4229, 0.5334, -0.7325, 0.5981, 0.5334, -0.5981, 0.6786, 0.2811, -0.6786, 0.2352, 0.8825, -0.4073, 0.1242, 0.9683, -0.2168, 0.1781, 0.9676, -0.1791, 0.3326, 0.8825, -0.3326, 0.3432, -0.7179, -0.6056, 0.4343, -0.4954, -0.7523, 0.6143, -0.4954, -0.6143, 0.4962, -0.7062, -0.505, 0.5, 0.01137, -0.866, 0.4798, 0.2811, -0.8311, 0.6786, 0.2811, -0.6786, 0.7071, 0.01137, -0.7071, 0.3381, 0.7368, -0.5856, 0.2352, 0.8825, -0.4073, 0.3326, 0.8825, -0.3326, 0.4781, 0.7368, -0.4781, 0.4839, -0.2519, -0.8381, 0.5, 0.01137, -0.866, 0.7071, 0.01137, -0.7071, 0.6843, -0.2519, -0.6843, 0.4229, 0.5334, -0.7325, 0.3381, 0.7368, -0.5856, 0.4781, 0.7368, -0.4781, 0.5981, 0.5334, -0.5981, 0.631, -0.6759, -0.3808, 0.6492, -0.7031, -0.2901, 0.4962, -0.7062, -0.505, 0.6843, -0.2519, -0.6843, 0.7071, 0.01137, -0.7071, 0.866, 0.01137, -0.5, 0.8381, -0.2519, -0.4839, 0.5981, 0.5334, -0.5981, 0.4781, 0.7368, -0.4781, 0.5856, 0.7368, -0.3381, 0.7325, 0.5334, -0.4229, 0.1781, 0.9676, -0.1791, 0.1045, 0.9945, -1.142e-08, 0.2204, 0.967, -0.1279, 0.6143, -0.4954, -0.6143, 0.6843, -0.2519, -0.6843, 0.8381, -0.2519, -0.4839, 0.7523, -0.4954, -0.4343, 0.6786, 0.2811, -0.6786, 0.5981, 0.5334, -0.5981, 0.7325, 0.5334, -0.4229, 0.8311, 0.2811, -0.4798, 0.3326, 0.8825, -0.3326, 0.1781, 0.9676, -0.1791, 0.2204, 0.967, -0.1279, 0.4073, 0.8825, -0.2352, 0.4962, -0.7062, -0.505, 0.6143, -0.4954, -0.6143, 0.7523, -0.4954, -0.4343, 0.631, -0.6759, -0.3808, 0.7071, 0.01137, -0.7071, 0.6786, 0.2811, -0.6786, 0.8311, 0.2811, -0.4798, 0.866, 0.01137, -0.5, 0.4781, 0.7368, -0.4781, 0.3326, 0.8825, -0.3326, 0.4073, 0.8825, -0.2352, 0.5856, 0.7368, -0.3381, 0.4073, 0.8825, -0.2352, 0.2204, 0.967, -0.1279, 0.2475, 0.9666, -0.06662, 0.4543, 0.8825, -0.1217, 0.631, -0.6759, -0.3808, 0.7523, -0.4954, -0.4343, 0.8437, -0.5131, -0.1576, 0.7632, -0.6152, -0.1976, 0.866, 0.01137, -0.5, 0.8311, 0.2811, -0.4798, 0.927, 0.2811, -0.2484, 0.9659, 0.01137, -0.2588, 0.5856, 0.7368, -0.3381, 0.4073, 0.8825, -0.2352, 0.4543, 0.8825, -0.1217, 0.6531, 0.7368, -0.175, 0.6492, -0.7031, -0.2901, 0.631, -0.6759, -0.3808, 0.7632, -0.6152, -0.1976, 0.8381, -0.2519, -0.4839, 0.866, 0.01137, -0.5, 0.9659, 0.01137, -0.2588, 0.9348, -0.2519, -0.2505, 0.7325, 0.5334, -0.4229, 0.5856, 0.7368, -0.3381, 0.6531, 0.7368, -0.175, 0.817, 0.5334, -0.2189, 0.2204, 0.967, -0.1279, 0.1045, 0.9945, -1.142e-08, 0.2475, 0.9666, -0.06662, 0.7523, -0.4954, -0.4343, 0.8381, -0.2519, -0.4839, 0.9348, -0.2519, -0.2505, 0.8437, -0.5131, -0.1576, 0.8311, 0.2811, -0.4798, 0.7325, 0.5334, -0.4229, 0.817, 0.5334, -0.2189, 0.927, 0.2811, -0.2484, 0.2475, 0.9666, -0.06662, 0.1045, 0.9945, -1.142e-08, 0.2568, 0.9665, 1.71e-07, 0.8437, -0.5131, -0.1576, 0.9491, -0.3122, 0.04106, 0.8611, -0.4979, 0.1032, 0.927, 0.2811, -0.2484, 0.817, 0.5334, -0.2189, 0.8459, 0.5334, 1.435e-07, 0.9597, 0.2811, 8.549e-08, 0.4543, 0.8825, -0.1217, 0.2475, 0.9666, -0.06662, 0.2568, 0.9665, 1.71e-07, 0.4703, 0.8825, 2.815e-07, 0.7632, -0.6152, -0.1976, 0.8611, -0.4979, 0.1032, 0.8617, -0.4804, -0.1636, 0.9659, 0.01137, -0.2588, 0.927, 0.2811, -0.2484, 0.9597, 0.2811, 8.549e-08, 1.0, 0.003966, 0.007956, 0.6531, 0.7368, -0.175, 0.4543, 0.8825, -0.1217, 0.4703, 0.8825, 2.815e-07, 0.6762, 0.7368, 2.806e-07, 0.7632, -0.6152, -0.1976, 0.8617, -0.4804, -0.1636, 0.6492, -0.7031, -0.2901, 0.9348, -0.2519, -0.2505, 0.9659, 0.01137, -0.2588, 1.0, 0.003966, 0.007956, 0.9491, -0.3122, 0.04106, 0.817, 0.5334, -0.2189, 0.6531, 0.7368, -0.175, 0.6762, 0.7368, 2.806e-07, 0.8459, 0.5334, 1.435e-07, 0.6762, 0.7368, 2.806e-07, 0.4703, 0.8825, 2.815e-07, 0.4543, 0.8825, 0.1217, 0.6531, 0.7368, 0.175, 0.8261, -0.4755, 0.3025, 0.8982, -0.3196, 0.302, 0.7966, -0.3436, 0.4973, 0.9491, -0.3122, 0.04106, 1.0, 0.003966, 0.007956, 0.9451, -0.0252, 0.3258, 0.8982, -0.3196, 0.302, 0.8459, 0.5334, 1.435e-07, 0.6762, 0.7368, 2.806e-07, 0.6531, 0.7368, 0.175, 0.817, 0.5334, 0.2189, 0.2568, 0.9665, 1.71e-07, 0.1045, 0.9945, -1.142e-08, 0.2475, 0.9666, 0.06662, 0.9597, 0.2811, 8.549e-08, 0.8459, 0.5334, 1.435e-07, 0.817, 0.5334, 0.2189, 0.9268, 0.2541, 0.2765, 0.4703, 0.8825, 2.815e-07, 0.2568, 0.9665, 1.71e-07, 0.2475, 0.9666, 0.06662, 0.4543, 0.8825, 0.1217, 1.0, 0.003966, 0.007956, 0.9597, 0.2811, 8.549e-08, 0.9268, 0.2541, 0.2765, 0.9451, -0.0252, 0.3258, 0.2204, 0.967, 0.1279, 0.1781, 0.9676, 0.1791, 0.3326, 0.8825, 0.3326, 0.4073, 0.8825, 0.2352, 0.4543, 0.8825, 0.1217, 0.2475, 0.9666, 0.06662, 0.2204, 0.967, 0.1279, 0.4073, 0.8825, 0.2352, 0.9451, -0.0252, 0.3258, 0.9268, 0.2541, 0.2765, 0.8326, 0.1936, 0.519, 0.8201, -0.03902, 0.5709, 0.6531, 0.7368, 0.175, 0.4543, 0.8825, 0.1217, 0.4073, 0.8825, 0.2352, 0.5856, 0.7368, 0.3381, 0.8611, -0.4979, 0.1032, 0.9491, -0.3122, 0.04106, 0.8982, -0.3196, 0.302, 0.9451, -0.0252, 0.3258, 0.7304, -0.3, 0.6136, 0.8982, -0.3196, 0.302, 0.817, 0.5334, 0.2189, 0.6531, 0.7368, 0.175, 0.5856, 0.7368, 0.3381, 0.7325, 0.5334, 0.4229, 0.1242, 0.9683, 0.2168, 0.2352, 0.8825, 0.4073, 0.3326, 0.8825, 0.3326, 0.1781, 0.9676, 0.1791, 0.2475, 0.9666, 0.06662, 0.1045, 0.9945, -1.142e-08, 0.2204, 0.967, 0.1279, 0.9268, 0.2541, 0.2765, 0.817, 0.5334, 0.2189, 0.7325, 0.5334, 0.4229, 0.8326, 0.1936, 0.519, 0.7325, 0.5334, 0.4229, 0.5856, 0.7368, 0.3381, 0.4781, 0.7368, 0.4781, 0.5981, 0.5334, 0.5981, 0.2204, 0.967, 0.1279, 0.1045, 0.9945, -1.142e-08, 0.1781, 0.9676, 0.1791, 0.8326, 0.1936, 0.519, 0.7325, 0.5334, 0.4229, 0.5981, 0.5334, 0.5981, 0.6945, 0.1527, 0.7031, 0.8201, -0.03902, 0.5709, 0.8326, 0.1936, 0.519, 0.6945, 0.1527, 0.7031, 0.6867, -0.02896, 0.7263, 0.5856, 0.7368, 0.3381, 0.4073, 0.8825, 0.2352, 0.3326, 0.8825, 0.3326, 0.4781, 0.7368, 0.4781, 0.7966, -0.3436, 0.4973, 0.8982, -0.3196, 0.302, 0.7304, -0.3, 0.6136, 0.4781, 0.7368, 0.4781, 0.3326, 0.8825, 0.3326, 0.2352, 0.8825, 0.4073, 0.3381, 0.7368, 0.5856, 0.5981, 0.5334, 0.5981, 0.4781, 0.7368, 0.4781, 0.3381, 0.7368, 0.5856, 0.4229, 0.5334, 0.7325, 0.1781, 0.9676, 0.1791, 0.1045, 0.9945, -1.142e-08, 0.1242, 0.9683, 0.2168, 0.6945, 0.1527, 0.7031, 0.5981, 0.5334, 0.5981, 0.4229, 0.5334, 0.7325, 0.5171, 0.1768, 0.8375, 0.6867, -0.02896, 0.7263, 0.6945, 0.1527, 0.7031, 0.5171, 0.1768, 0.8375, 0.587, -0.08739, 0.8049, 0.5171, 0.1768, 0.8375, 0.4229, 0.5334, 0.7325, 0.2342, 0.5331, 0.813, 0.2827, 0.2129, 0.9353, 0.2352, 0.8825, 0.4073, 0.1242, 0.9683, 0.2168, 0.08549, 0.9708, 0.2242, 0.1412, 0.8825, 0.4486, 0.587, -0.08739, 0.8049, 0.5171, 0.1768, 0.8375, 0.2827, 0.2129, 0.9353, 0.4083, -0.06306, 0.9107, 0.3381, 0.7368, 0.5856, 0.2352, 0.8825, 0.4073, 0.1412, 0.8825, 0.4486, 0.1911, 0.7366, 0.6488, 0.4229, 0.5334, 0.7325, 0.3381, 0.7368, 0.5856, 0.1911, 0.7366, 0.6488, 0.2342, 0.5331, 0.813, 0.1242, 0.9683, 0.2168, 0.1045, 0.9945, -1.142e-08, 0.08549, 0.9708, 0.2242, 0.2342, 0.5331, 0.813, 0.1911, 0.7366, 0.6488, 0.1219, 0.7314, 0.6709, 0.1422, 0.5284, 0.837, 0.08549, 0.9708, 0.2242, 0.1045, 0.9945, -1.142e-08, 0.08101, 0.9609, 0.2647, 0.2827, 0.2129, 0.9353, 0.2342, 0.5331, 0.813, 0.1422, 0.5284, 0.837, 0.186, 0.2725, 0.944, 0.1412, 0.8825, 0.4486, 0.08549, 0.9708, 0.2242, 0.08101, 0.9609, 0.2647, 0.1019, 0.8774, 0.4688, 0.1911, 0.7366, 0.6488, 0.1412, 0.8825, 0.4486, 0.1019, 0.8774, 0.4688, 0.1219, 0.7314, 0.6709, 0.9161, -0.2518, 0.3121, 0.8982, -0.3196, 0.302, 0.8261, -0.4755, 0.3025, 0.2827, 0.2129, 0.9353, 0.186, 0.2725, 0.944, 0.4083, -0.06306, 0.9107, 0.2805, -0.06252, 0.9578, 0.4083, -0.06306, 0.9107, 0.186, 0.2725, 0.944, 0.2805, -0.06252, 0.9578, 0.186, 0.2725, 0.944, 0.1556, -0.09625, 0.9831, 0.2174, -0.3167, 0.9233, 0.4213, -0.3463, 0.8382, 0.4083, -0.06306, 0.9107, 0.4213, -0.3463, 0.8382, 0.5201, -0.3989, 0.7552, 0.587, -0.08739, 0.8049, 0.5201, -0.3989, 0.7552, 0.5236, -0.3241, 0.7879, 0.6867, -0.02896, 0.7263, 0.5236, -0.3241, 0.7879, 0.7304, -0.3, 0.6136, 0.8201, -0.03902, 0.5709, 0.9451, -0.0252, 0.3258, 0.8201, -0.03902, 0.5709, 0.7304, -0.3, 0.6136, 0.5839, -0.1763, 0.7924, 0.7656, -0.06524, 0.6399, 0.7181, 0.0985, 0.6889, 0.6974, 0.1417, 0.7025, 0.6079, 0.1635, 0.777, 0.5254, -0.2656, 0.8084, 0.5693, 0.4862, 0.6629, 0.6079, 0.1635, 0.777, 0.6974, 0.1417, 0.7025, 0.4965, 0.0496, 0.8666, 0.5693, 0.4862, 0.6629, 0.5958, 0.3758, 0.7098, 0.2449, -0.2664, 0.9322, 0.4965, 0.0496, 0.8666, 0.4884, -0.05773, 0.8707, 0.1556, -0.09625, 0.9831, 0.2449, -0.2664, 0.9322, 0.2174, -0.3167, 0.9233, 0.7002, -0.6626, -0.2657, 0.6492, -0.7031, -0.2901, 0.8617, -0.4804, -0.1636, 0.7621, -0.6431, 0.07573, 0.8255, 0.5296, 0.1951, 0.9824, -0.1861, 0.01352, 0.8255, 0.5296, 0.1951, 0.8583, 0.1357, -0.4949, 0.9824, -0.1861, 0.01352, 0.5641, 0.5127, -0.6473, 0.4689, 0.1714, -0.8664, 0.8583, 0.1357, -0.4949, 0.5162, -0.8436, -0.1482, 0.2176, -0.9721, -0.08725, 0.4772, -0.7, 0.5312, 0.4772, -0.7, 0.5312, 0.3315, 0.3908, 0.8587, 0.4478, 0.4625, 0.7652, 0.7621, -0.6431, 0.07573, 0.4478, 0.4625, 0.7652, 0.8255, 0.5296, 0.1951, 0.8255, 0.5296, 0.1951, 0.5641, 0.5127, -0.6473, 0.8583, 0.1357, -0.4949, 0.5641, 0.5127, -0.6473, 0.2268, 0.2531, -0.9405, 0.4689, 0.1714, -0.8664, 0.8583, 0.1357, -0.4949, 0.5007, -0.268, -0.8231, 0.7187, -0.3305, -0.6117, 0.9824, -0.1861, 0.01352, 0.7187, -0.3305, -0.6117, 0.7002, -0.6626, -0.2657, 0.5007, -0.268, -0.8231, 0.4378, -0.693, -0.5729, 0.7187, -0.3305, -0.6117, 0.7187, -0.3305, -0.6117, 0.6492, -0.7031, -0.2901, 0.7002, -0.6626, -0.2657, 0.7621, -0.6431, 0.07573, 0.9824, -0.1861, 0.01352, 0.7002, -0.6626, -0.2657, 0.6492, -0.7031, -0.2901, 0.4378, -0.693, -0.5729, 0.4962, -0.7062, -0.505, 0.3432, -0.7179, -0.6056, 0.4962, -0.7062, -0.505, 0.4378, -0.693, -0.5729, 0.2195, -0.6973, -0.6824, 0.3432, -0.7179, -0.6056, 0.4378, -0.693, -0.5729, 0.4378, -0.693, -0.5729, 0.3373, -0.6964, -0.6334, 0.2195, -0.6973, -0.6824, 0.2195, -0.6973, -0.6824, 0.3373, -0.6964, -0.6334, 0.1295, -0.6693, -0.7316, 0.9161, -0.2518, 0.3121, 0.8617, -0.4804, -0.1636, 0.8611, -0.4979, 0.1032, 0.7876, -0.6105, -0.08354, 0.7002, -0.6626, -0.2657, 0.8617, -0.4804, -0.1636, 0.8437, -0.5131, -0.1576, 0.9348, -0.2519, -0.2505, 0.9491, -0.3122, 0.04106, 0.7632, -0.6152, -0.1976, 0.8437, -0.5131, -0.1576, 0.8611, -0.4979, 0.1032, 0.8611, -0.4979, 0.1032, 0.8982, -0.3196, 0.302, 0.9161, -0.2518, 0.3121, 0.8583, 0.1357, -0.4949, 0.4689, 0.1714, -0.8664, 0.5007, -0.268, -0.8231, 0.9824, -0.1861, 0.01352, 0.8583, 0.1357, -0.4949, 0.7187, -0.3305, -0.6117, 0.5007, -0.268, -0.8231, 0.3373, -0.6964, -0.6334, 0.4378, -0.693, -0.5729, 0.7187, -0.3305, -0.6117, 0.4378, -0.693, -0.5729, 0.6492, -0.7031, -0.2901, 0.2338, 0.7283, -0.6442, 0.09917, 0.0347, -0.9945, 0.1703, 0.1624, -0.9719, 0.8726, 0.03519, 0.4871, 0.4668, 0.1056, 0.8781, 0.4231, 0.403, 0.8115, 0.8255, 0.5296, 0.1951, 0.4478, 0.4625, 0.7652, 0.2525, 0.8375, 0.4846, 0.9993, 0.03676, -6.056e-05, 0.9872, 0.1593, 0.002292, 0.7971, 0.06065, 0.6009, 0.8193, 0.05004, 0.5712, 0.9872, 0.1593, 0.002292, 0.9624, 0.2714, 0.009239, 0.7958, 0.1576, 0.5847, 0.7971, 0.06065, 0.6009, 0.9624, 0.2714, 0.009239, 0.9599, 0.2764, 0.0476, 0.7919, 0.1608, 0.5891, 0.7958, 0.1576, 0.5847, 0.9599, 0.2764, 0.0476, 0.9982, 0.04523, 0.03914, 0.8163, 0.01595, 0.5774, 0.7919, 0.1608, 0.5891, 0.9982, 0.04523, 0.03914, 0.9856, -0.1682, 0.01642, 0.8342, -0.1096, 0.5404, 0.8163, 0.01595, 0.5774, 0.9856, -0.1682, 0.01642, 0.994, -0.1041, -0.03329, 0.8197, -0.04084, 0.5713, 0.8342, -0.1096, 0.5404, 0.994, -0.1041, -0.03329, 0.8726, 0.03519, 0.4871, 0.8197, -0.04084, 0.5713, 0.325, 0.00655, 0.9457, 0.3536, -0.0413, 0.9345, 0.2042, -0.07026, 0.9764, -0.3445, -0.03952, 0.938, 0.3536, -0.0413, 0.9345, 0.3923, 0.0363, 0.9191, 0.2268, -0.01357, 0.9738, 0.2042, -0.07026, 0.9764, 0.3923, 0.0363, 0.9191, 0.448, 0.01936, 0.8938, 0.2633, -0.04309, 0.9637, 0.2268, -0.01357, 0.9738, 0.448, 0.01936, 0.8938, 0.4763, -0.03199, 0.8787, 0.2903, -0.04606, 0.9558, 0.2633, -0.04309, 0.9637, 0.4763, -0.03199, 0.8787, 0.4745, -0.04851, 0.8789, 0.2826, -0.01642, 0.9591, 0.2903, -0.04606, 0.9558, 0.4745, -0.04851, 0.8789, 0.4315, 0.1008, 0.8965, 0.2555, 0.1415, 0.9564, 0.2826, -0.01642, 0.9591, 0.4315, 0.1008, 0.8965, 0.4231, 0.403, 0.8115, 0.2294, 0.4664, 0.8543, 0.2555, 0.1415, 0.9564, 0.3044, -0.1122, -0.9459, 0.3142, 0.1795, -0.9322, 0.7565, 0.1986, -0.6231, 0.7851, -0.04492, -0.6177, 0.3142, 0.1795, -0.9322, 0.3237, 0.417, -0.8493, 0.7368, 0.3971, -0.5473, 0.7565, 0.1986, -0.6231, 0.3237, 0.417, -0.8493, 0.409, 0.2626, -0.8739, 0.7808, 0.3216, -0.5357, 0.7368, 0.3971, -0.5473, 0.409, 0.2626, -0.8739, 0.4483, -0.1173, -0.8862, 0.8184, -0.03485, -0.5736, 0.7808, 0.3216, -0.5357, 0.4483, -0.1173, -0.8862, 0.4264, -0.2633, -0.8654, 0.8081, -0.2448, -0.5358, 0.8184, -0.03485, -0.5736, 0.4264, -0.2633, -0.8654, 0.3712, -0.2935, -0.8809, 0.7903, -0.3501, -0.5028, 0.8081, -0.2448, -0.5358, 0.275, -0.2204, -0.9358, 0.7903, -0.3501, -0.5028, 0.3712, -0.2935, -0.8809, 0.217, -0.2603, -0.9408, 0.1557, -0.04871, -0.9866, 0.275, -0.2204, -0.9358, 0.3712, -0.2935, -0.8809, 0.2729, -0.2513, -0.9286, 0.217, -0.2603, -0.9408, 0.3712, -0.2935, -0.8809, 0.4264, -0.2633, -0.8654, 0.2879, -0.1377, -0.9477, 0.2729, -0.2513, -0.9286, 0.4264, -0.2633, -0.8654, 0.4483, -0.1173, -0.8862, 0.257, 0.2246, -0.94, 0.2879, -0.1377, -0.9477, 0.4483, -0.1173, -0.8862, 0.409, 0.2626, -0.8739, 0.207, 0.3995, -0.8931, 0.257, 0.2246, -0.94, 0.409, 0.2626, -0.8739, 0.3237, 0.417, -0.8493, 0.2014, 0.1637, -0.9657, 0.207, 0.3995, -0.8931, 0.3237, 0.417, -0.8493, 0.3142, 0.1795, -0.9322, -0.2561, -0.1394, -0.9565, 0.2014, 0.1637, -0.9657, 0.3142, 0.1795, -0.9322, 0.3044, -0.1122, -0.9459, 0.8197, -0.04084, 0.5713, 0.8726, 0.03519, 0.4871, 0.4231, 0.403, 0.8115, 0.4315, 0.1008, 0.8965, 0.8342, -0.1096, 0.5404, 0.8197, -0.04084, 0.5713, 0.4315, 0.1008, 0.8965, 0.4745, -0.04851, 0.8789, 0.8163, 0.01595, 0.5774, 0.8342, -0.1096, 0.5404, 0.4745, -0.04851, 0.8789, 0.4763, -0.03199, 0.8787, 0.7919, 0.1608, 0.5891, 0.8163, 0.01595, 0.5774, 0.4763, -0.03199, 0.8787, 0.448, 0.01936, 0.8938, 0.7958, 0.1576, 0.5847, 0.7919, 0.1608, 0.5891, 0.448, 0.01936, 0.8938, 0.3923, 0.0363, 0.9191, 0.7971, 0.06065, 0.6009, 0.7958, 0.1576, 0.5847, 0.3923, 0.0363, 0.9191, 0.3536, -0.0413, 0.9345, 0.8193, 0.05004, 0.5712, 0.7971, 0.06065, 0.6009, 0.3536, -0.0413, 0.9345, 0.325, 0.00655, 0.9457, 0.8081, -0.2448, -0.5358, 0.7903, -0.3501, -0.5028, 0.994, -0.1041, -0.03329, 0.9856, -0.1682, 0.01642, 0.8184, -0.03485, -0.5736, 0.8081, -0.2448, -0.5358, 0.9856, -0.1682, 0.01642, 0.9982, 0.04523, 0.03914, 0.7808, 0.3216, -0.5357, 0.8184, -0.03485, -0.5736, 0.9982, 0.04523, 0.03914, 0.9599, 0.2764, 0.0476, 0.7368, 0.3971, -0.5473, 0.7808, 0.3216, -0.5357, 0.9599, 0.2764, 0.0476, 0.9624, 0.2714, 0.009239, 0.7565, 0.1986, -0.6231, 0.7368, 0.3971, -0.5473, 0.9624, 0.2714, 0.009239, 0.9872, 0.1593, 0.002292, 0.7851, -0.04492, -0.6177, 0.7565, 0.1986, -0.6231, 0.9872, 0.1593, 0.002292, 0.9993, 0.03676, -6.056e-05, 0.275, -0.2204, -0.9358, 0.09917, 0.0347, -0.9945, 0.4641, -0.7203, -0.5155, 0.2338, 0.7283, -0.6442, 0.07551, 0.8634, 0.4988, 0.03113, 0.8574, -0.5137, 0.4231, 0.403, 0.8115, 0.4668, 0.1056, 0.8781, 0.2525, 0.8375, 0.4846, 0.4668, 0.1056, 0.8781, 0.07551, 0.8634, 0.4988, 0.2525, 0.8375, 0.4846, 0.4231, 0.403, 0.8115, 0.3315, 0.3908, 0.8587, 0.2294, 0.4664, 0.8543, 0.2268, 0.2531, -0.9405, 0.2338, 0.7283, -0.6442, 0.1703, 0.1624, -0.9719, 0.5666, 0.2523, 0.7844, 0.5374, 0.2792, 0.7957, 0.5145, 0.147, 0.8448, 0.6235, 0.1061, 0.7746, 0.6504, -0.02067, 0.7593, 0.6708, -0.1281, 0.7305, 0.6924, -0.02406, 0.7211, 0.6206, 0.07297, 0.7807, 0.5659, 0.02125, 0.8242, 0.5314, -0.08084, 0.8433, 0.5129, 0.02926, 0.8579, 0.5276, -0.149, 0.8363, 0.4231, 0.403, 0.8115, 0.2525, 0.8375, 0.4846, 0.4478, 0.4625, 0.7652, 0.3315, 0.3908, 0.8587, 0.275, -0.2204, -0.9358, 0.1557, -0.04871, -0.9866, 0.1703, 0.1624, -0.9719, 0.1557, -0.04871, -0.9866, 0.2268, 0.2531, -0.9405, 0.1703, 0.1624, -0.9719, 0.2338, 0.7283, -0.6442, 0.03113, 0.8574, -0.5137, 0.09917, 0.0347, -0.9945, 0.275, -0.2204, -0.9358, 0.1703, 0.1624, -0.9719, 0.09917, 0.0347, -0.9945, 0.275, -0.2204, -0.9358, 0.4641, -0.7203, -0.5155, 0.7903, -0.3501, -0.5028, 0.2338, 0.7283, -0.6442, 0.2525, 0.8375, 0.4846, 0.07551, 0.8634, 0.4988, 0.09197, 0.8858, -0.4549, 0.135, 0.8383, 0.5283, 0.05242, 0.7838, 0.6188, 0.04008, 0.9266, -0.374, 0.08101, 0.9095, -0.4078, 0.0583, -0.8406, 0.5385, 0.00396, -0.9269, -0.3753, -0.009221, -0.9455, -0.3255, -0.04052, -0.9569, -0.2875, -0.05169, -0.6728, 0.738, 0.09917, 0.0347, -0.9945, 0.03113, 0.8574, -0.5137, 0.06861, 0.8321, -0.5504, -0.0008416, -0.05562, -0.9985, -0.0008416, -0.05562, -0.9985, 0.06861, 0.8321, -0.5504, 0.1225, 0.8483, -0.5152, 0.05505, -0.0766, -0.9955, 0.05505, -0.0766, -0.9955, 0.09197, 0.8858, -0.4549, -0.004688, -0.07898, -0.9969, 0.4641, -0.7203, -0.5155, 0.09917, 0.0347, -0.9945, -0.0008416, -0.05562, -0.9985, 0.06154, -0.8547, -0.5154, 0.06154, -0.8547, -0.5154, -0.0008416, -0.05562, -0.9985, 0.05505, -0.0766, -0.9955, 0.03461, -0.893, -0.4487, 0.09038, -0.08852, -0.992, 0.08758, -0.07795, -0.9931, 0.113, 0.8686, -0.4824, 0.4668, 0.1056, 0.8781, 0.8726, 0.03519, 0.4871, 0.4641, -0.7203, -0.5155, 0.04004, -0.09385, 0.9948, 0.01558, -0.8905, 0.4547, 0.06088, -0.8818, 0.4676, 0.1113, -0.05457, 0.9923, 0.1113, -0.05457, 0.9923, 0.06088, -0.8818, 0.4676, 0.0583, -0.8406, 0.5385, 0.1252, -0.01283, 0.992, 0.01558, -0.8905, 0.4547, 0.06154, -0.8547, -0.5154, 0.03461, -0.893, -0.4487, 0.06088, -0.8818, 0.4676, 0.06088, -0.8818, 0.4676, 0.03461, -0.893, -0.4487, 0.00396, -0.9269, -0.3753, 0.0583, -0.8406, 0.5385, 0.07551, 0.8634, 0.4988, 0.4668, 0.1056, 0.8781, 0.04004, -0.09385, 0.9948, 0.1102, 0.8596, 0.4989, 0.1102, 0.8596, 0.4989, 0.04004, -0.09385, 0.9948, 0.1113, -0.05457, 0.9923, 0.1312, 0.8578, 0.4969, 0.1312, 0.8578, 0.4969, 0.1113, -0.05457, 0.9923, 0.1252, -0.01283, 0.992, 0.135, 0.8383, 0.5283, 0.03113, 0.8574, -0.5137, 0.07551, 0.8634, 0.4988, 0.1102, 0.8596, 0.4989, 0.06861, 0.8321, -0.5504, 0.06861, 0.8321, -0.5504, 0.1102, 0.8596, 0.4989, 0.1312, 0.8578, 0.4969, 0.1225, 0.8483, -0.5152, 0.1225, 0.8483, -0.5152, 0.1312, 0.8578, 0.4969, 0.135, 0.8383, 0.5283, 0.09197, 0.8858, -0.4549, 0.05834, -0.06374, -0.9963, 0.08475, 0.8547, -0.5122, -0.08779, 0.9331, -0.3489, -0.4452, -0.195, -0.8739, 0.02876, -0.9021, 0.4305, 0.03337, -0.8914, -0.4521, -0.04737, -0.939, -0.3407, -0.06729, -0.9558, 0.2863, 0.03337, -0.8914, -0.4521, 0.05834, -0.06374, -0.9963, -0.4452, -0.195, -0.8739, -0.04737, -0.939, -0.3407, 0.06416, -0.05644, 0.9963, 0.02876, -0.9021, 0.4305, -0.06729, -0.9558, 0.2863, -0.5744, -0.1071, 0.8116, 0.08034, 0.8703, 0.486, 0.06416, -0.05644, 0.9963, -0.5744, -0.1071, 0.8116, -0.08842, 0.9306, 0.3553, 0.08475, 0.8547, -0.5122, 0.08034, 0.8703, 0.486, -0.08842, 0.9306, 0.3553, -0.08779, 0.9331, -0.3489, 0.04008, 0.9266, -0.374, 0.05242, 0.7838, 0.6188, 0.06075, 0.8425, 0.5353, 0.113, 0.8686, -0.4824, 0.03354, 0.9086, -0.4163, 0.113, 0.8686, -0.4824, 0.06075, 0.8425, 0.5353, 0.1254, 0.8495, 0.5124, 0.149, 0.8431, -0.5166, 0.149, 0.8431, -0.5166, 0.1254, 0.8495, 0.5124, 0.08034, 0.8703, 0.486, 0.08475, 0.8547, -0.5122, 0.06075, 0.8425, 0.5353, -0.02436, -0.01182, 0.9996, 0.06241, -0.05196, 0.9967, 0.1254, 0.8495, 0.5124, 0.1254, 0.8495, 0.5124, 0.06241, -0.05196, 0.9967, 0.06416, -0.05644, 0.9963, 0.08034, 0.8703, 0.486, -0.02436, -0.01182, 0.9996, -0.04359, -0.8465, 0.5307, 0.04447, -0.8903, 0.4531, 0.06241, -0.05196, 0.9967, 0.06241, -0.05196, 0.9967, 0.04447, -0.8903, 0.4531, 0.02876, -0.9021, 0.4305, 0.06416, -0.05644, 0.9963, -0.01887, -0.9083, -0.4179, 0.09038, -0.08852, -0.992, 0.04128, -0.8952, -0.4437, 0.04128, -0.8952, -0.4437, 0.09038, -0.08852, -0.992, 0.05834, -0.06374, -0.9963, 0.03337, -0.8914, -0.4521, -0.05169, -0.6728, 0.738, -0.04052, -0.9569, -0.2875, -0.05443, -0.9417, -0.3321, -0.01887, -0.9083, -0.4179, -0.04359, -0.8465, 0.5307, -0.04359, -0.8465, 0.5307, -0.01887, -0.9083, -0.4179, 0.04128, -0.8952, -0.4437, 0.04447, -0.8903, 0.4531, 0.04447, -0.8903, 0.4531, 0.04128, -0.8952, -0.4437, 0.03337, -0.8914, -0.4521, 0.02876, -0.9021, 0.4305, 0.149, 0.8431, -0.5166, 0.09038, -0.08852, -0.992, 0.113, 0.8686, -0.4824, 0.09038, -0.08852, -0.992, 0.149, 0.8431, -0.5166, 0.08475, 0.8547, -0.5122, 0.05834, -0.06374, -0.9963, 0.05242, 0.7838, 0.6188, 0.1252, -0.01283, 0.992, -0.05169, -0.6728, 0.738, -0.05169, -0.6728, 0.738, -0.02436, -0.01182, 0.9996, 0.05242, 0.7838, 0.6188, 0.135, 0.8383, 0.5283, 0.1252, -0.01283, 0.992, 0.05242, 0.7838, 0.6188, 0.06075, 0.8425, 0.5353, 0.05242, 0.7838, 0.6188, -0.02436, -0.01182, 0.9996, -0.05169, -0.6728, 0.738, 0.1252, -0.01283, 0.992, 0.0583, -0.8406, 0.5385, -0.05169, -0.6728, 0.738, -0.04359, -0.8465, 0.5307, -0.02436, -0.01182, 0.9996, 0.113, 0.8686, -0.4824, 0.08758, -0.07795, -0.9931, 0.06315, -0.08722, -0.9942, 0.03354, 0.9086, -0.4163, 0.03354, 0.9086, -0.4163, 0.06315, -0.08722, -0.9942, -0.003819, -0.07186, -0.9974, 0.04008, 0.9266, -0.374, 0.04008, 0.9266, -0.374, -0.003819, -0.07186, -0.9974, -0.01572, -0.08449, -0.9963, 0.08101, 0.9095, -0.4078, 0.08101, 0.9095, -0.4078, -0.01572, -0.08449, -0.9963, -0.004688, -0.07898, -0.9969, 0.09197, 0.8858, -0.4549, -0.01887, -0.9083, -0.4179, -0.05443, -0.9417, -0.3321, 0.06315, -0.08722, -0.9942, 0.08758, -0.07795, -0.9931, -0.05443, -0.9417, -0.3321, -0.04052, -0.9569, -0.2875, -0.003819, -0.07186, -0.9974, 0.06315, -0.08722, -0.9942, -0.04052, -0.9569, -0.2875, -0.009221, -0.9455, -0.3255, -0.01572, -0.08449, -0.9963, -0.003819, -0.07186, -0.9974, -0.004688, -0.07898, -0.9969, -0.01572, -0.08449, -0.9963, -0.009221, -0.9455, -0.3255, 0.00396, -0.9269, -0.3753, 0.06154, -0.8547, -0.5154, 0.01558, -0.8905, 0.4547, 0.4641, -0.7203, -0.5155, 0.4668, 0.1056, 0.8781, 0.4641, -0.7203, -0.5155, 0.01558, -0.8905, 0.4547, 0.04004, -0.09385, 0.9948, 0.4668, 0.1056, 0.8781, 0.01558, -0.8905, 0.4547, 0.4641, -0.7203, -0.5155, 0.8726, 0.03519, 0.4871, 0.7903, -0.3501, -0.5028, 0.994, -0.1041, -0.03329, 0.7903, -0.3501, -0.5028, 0.8726, 0.03519, 0.4871, 0.2594, 0.9644, -0.05081, 0.02967, 0.6722, 0.7398, 0.04207, 0.7135, 0.6994, 0.04181, 0.7132, -0.6997, 0.04181, 0.7132, -0.6997, 0.04207, 0.7135, 0.6994, 0.05052, 0.7006, 0.7118, 0.05066, 0.7006, -0.7118, 0.05066, 0.7006, -0.7118, 0.05052, 0.7006, 0.7118, 0.6791, 0.4696, 0.5642, 0.6755, 0.4724, -0.5662, 0.8935, 0.04692, 0.4466, 0.8184, -0.1507, 0.5546, 0.7897, -0.1635, 0.5913, 0.8184, -0.1507, 0.5546, 0.8144, -0.1594, 0.558, 0.7897, -0.1635, 0.5913, 0.8473, -0.1314, 0.5145, 0.9147, 0.1188, 0.3862, 0.8144, -0.1594, 0.558, 0.8144, -0.1594, 0.558, 0.8184, -0.1507, 0.5546, 0.8473, -0.1314, 0.5145, 0.0, -0.7071, 0.7071, 0.05052, 0.7006, 0.7118, 0.0, -0.7071, 0.7071, 0.6791, 0.4696, 0.5642, 0.05052, 0.7006, 0.7118, 0.0, -0.7071, 0.7071, 0.4756, -0.6479, 0.595, 0.05052, 0.7006, 0.7118, 0.04207, 0.7135, 0.6994, 0.0, -0.7071, 0.7071, 0.0, -0.7071, 0.7071, 0.0, -0.7071, 0.7071, 0.04207, 0.7135, 0.6994, 0.0, -0.7071, 0.7071, 0.0, -0.7071, 0.7071, 0.04207, 0.7135, 0.6994, 0.02967, 0.6722, 0.7398, 0.01454, -0.6897, 0.7239, 0.6791, 0.4696, 0.5642, 0.4756, -0.6479, 0.595, 0.4756, -0.6478, -0.5951, 0.6755, 0.4724, -0.5662, 0.6755, 0.4724, -0.5662, 0.4756, -0.6478, -0.5951, 0.0, -0.7071, -0.7071, 0.05066, 0.7006, -0.7118, 0.0, -0.7071, -0.7071, 0.0, -0.7071, -0.7071, 0.05066, 0.7006, -0.7118, 0.05066, 0.7006, -0.7118, 0.0, -0.7071, -0.7071, 0.0, -0.7071, -0.7071, 0.04181, 0.7132, -0.6997, 0.0, -0.7071, -0.7071, 0.0, -0.7071, -0.7071, 0.04181, 0.7132, -0.6997, 0.04181, 0.7132, -0.6997, 0.0, -0.7071, -0.7071, 0.3128, -0.9384, -0.1467, 0.2594, 0.9644, -0.05081, 0.4756, -0.6479, 0.595, 0.0, -0.7071, 0.7071, 0.0, -0.7071, -0.7071, 0.4756, -0.6478, -0.5951, 0.0, -0.7071, 0.7071, 0.0, -0.7071, 0.7071, 0.0, -0.7071, -0.7071, 0.0, -0.7071, -0.7071, 0.0, -0.7071, 0.7071, 0.0, -0.7071, 0.7071, 0.0, -0.7071, -0.7071, 0.0, -0.7071, -0.7071, 0.0, -0.7071, 0.7071, 0.0, -0.7071, 0.7071, 0.0, -0.7071, -0.7071, 0.0, -0.7071, -0.7071, 0.0, -0.7071, 0.7071, 0.01454, -0.6897, 0.7239, 0.3128, -0.9384, -0.1467, 0.0, -0.7071, -0.7071, 0.1859, 0.9825, 0.013, 0.2671, 0.9608, 0.07384, 0.1046, 0.6889, -0.7173, 0.2365, -0.9695, 0.06385, 0.001905, -0.7301, 0.6833, 0.04813, -0.741, -0.6697, 0.2094, 0.8014, -0.5603, 0.2596, 0.8553, 0.4483, 0.04207, 0.7135, 0.6994, 0.04181, 0.7132, -0.6997, 0.04181, 0.7132, -0.6997, 0.04207, 0.7135, 0.6994, 0.05052, 0.7006, 0.7118, 0.05066, 0.7006, -0.7118, 0.05066, 0.7006, -0.7118, 0.05052, 0.7006, 0.7118, 0.6791, 0.4696, 0.5642, 0.6755, 0.4724, -0.5662, 8.616e-08, -0.7071, 0.7071, 0.05052, 0.7006, 0.7118, 0.0, -0.7071, 0.7071, 0.6791, 0.4696, 0.5642, 0.05052, 0.7006, 0.7118, 8.616e-08, -0.7071, 0.7071, 0.4756, -0.6479, 0.595, 0.05052, 0.7006, 0.7118, 0.04207, 0.7135, 0.6994, 0.0, -0.7071, 0.7071, 0.0, -0.7071, 0.7071, 0.0, -0.7071, 0.7071, 0.04207, 0.7135, 0.6994, 0.0, -0.7071, 0.7071, 0.0, -0.7071, 0.7071, 0.04207, 0.7135, 0.6994, 0.2596, 0.8553, 0.4483, 0.2064, -0.774, 0.5985, 0.6791, 0.4696, 0.5642, 0.4756, -0.6479, 0.595, 0.4756, -0.6478, -0.5951, 0.6755, 0.4724, -0.5662, 0.6755, 0.4724, -0.5662, 0.4756, -0.6478, -0.5951, 0.0, -0.7071, -0.7071, 0.05066, 0.7006, -0.7118, 0.0, -0.7071, -0.7071, 0.0, -0.7071, -0.7071, 0.05066, 0.7006, -0.7118, 0.05066, 0.7006, -0.7118, 0.0, -0.7071, -0.7071, 0.0, -0.7071, -0.7071, 0.04181, 0.7132, -0.6997, 0.0, -0.7071, -0.7071, 0.0, -0.7071, -0.7071, 0.04181, 0.7132, -0.6997, 0.04181, 0.7132, -0.6997, 0.0, -0.7071, -0.7071, 0.1418, -0.7411, -0.6562, 0.2094, 0.8014, -0.5603, 0.4756, -0.6479, 0.595, 8.616e-08, -0.7071, 0.7071, 0.0, -0.7071, -0.7071, 0.4756, -0.6478, -0.5951, 8.616e-08, -0.7071, 0.7071, 0.0, -0.7071, 0.7071, 0.0, -0.7071, -0.7071, 0.0, -0.7071, -0.7071, 0.0, -0.7071, 0.7071, 0.0, -0.7071, 0.7071, 0.0, -0.7071, -0.7071, 0.0, -0.7071, -0.7071, 0.0, -0.7071, 0.7071, 0.0, -0.7071, 0.7071, 0.0, -0.7071, -0.7071, 0.0, -0.7071, -0.7071, 0.0, -0.7071, 0.7071, 0.2064, -0.774, 0.5985, 0.1418, -0.7411, -0.6562, 0.0, -0.7071, -0.7071, 0.2664, 0.8702, -0.4145, 0.1859, 0.9825, 0.013, 0.0459, 0.7139, 0.6987, 0.04564, 0.7137, -0.699, 0.04564, 0.7137, -0.699, 0.0459, 0.7139, 0.6987, 0.05504, 0.6998, 0.7122, 0.05519, 0.6998, -0.7122, 0.05519, 0.6998, -0.7122, 0.05504, 0.6998, 0.7122, 0.6737, 0.4756, 0.5656, 0.6704, 0.4783, -0.5673, 0.0, -0.7071, 0.7071, 0.05504, 0.6998, 0.7122, 1.056e-07, -0.7071, 0.7071, 0.6737, 0.4756, 0.5656, 0.05504, 0.6998, 0.7122, 0.0, -0.7071, 0.7071, 0.484, -0.643, 0.5935, 0.05504, 0.6998, 0.7122, 0.0459, 0.7139, 0.6987, 1.025e-07, -0.7071, 0.7071, 1.056e-07, -0.7071, 0.7071, 1.025e-07, -0.7071, 0.7071, 0.0459, 0.7139, 0.6987, 0.0, -0.7071, 0.7071, 0.0, -0.7071, 0.7071, 0.0459, 0.7139, 0.6987, 0.1859, 0.9825, 0.013, 0.2365, -0.9695, 0.06385, 0.6737, 0.4756, 0.5656, 0.484, -0.643, 0.5935, 0.484, -0.643, -0.5936, 0.6704, 0.4783, -0.5673, 0.6704, 0.4783, -0.5673, 0.484, -0.643, -0.5936, -1.821e-07, -0.7071, -0.7071, 0.05519, 0.6998, -0.7122, -1.821e-07, -0.7071, -0.7071, 0.0, -0.7071, -0.7071, 0.05519, 0.6998, -0.7122, 0.05519, 0.6998, -0.7122, 0.0, -0.7071, -0.7071, 0.0, -0.7071, -0.7071, 0.04564, 0.7137, -0.699, 0.0, -0.7071, -0.7071, 1.042e-07, -0.7071, -0.7071, 0.04564, 0.7137, -0.699, 0.04564, 0.7137, -0.699, 1.042e-07, -0.7071, -0.7071, 0.2274, -0.7867, -0.5739, 0.2664, 0.8702, -0.4145, 0.484, -0.643, 0.5935, 0.0, -0.7071, 0.7071, -1.821e-07, -0.7071, -0.7071, 0.484, -0.643, -0.5936, 0.0, -0.7071, 0.7071, 1.056e-07, -0.7071, 0.7071, 0.0, -0.7071, -0.7071, -1.821e-07, -0.7071, -0.7071, 1.056e-07, -0.7071, 0.7071, 1.025e-07, -0.7071, 0.7071, 0.0, -0.7071, -0.7071, 0.0, -0.7071, -0.7071, 1.025e-07, -0.7071, 0.7071, 0.0, -0.7071, 0.7071, 1.042e-07, -0.7071, -0.7071, 0.0, -0.7071, -0.7071, 0.0, -0.7071, 0.7071, 0.2365, -0.9695, 0.06385, 0.2274, -0.7867, -0.5739, 1.042e-07, -0.7071, -0.7071, 0.05532, 0.7004, -0.7116, 0.2671, 0.9608, 0.07384, 0.06386, 0.7156, 0.6956, 0.06356, 0.7153, -0.6959, 0.06356, 0.7153, -0.6959, 0.06386, 0.7156, 0.6956, 0.07609, 0.6959, 0.7141, 0.07624, 0.6957, -0.7142, 0.07624, 0.6957, -0.7142, 0.07609, 0.6959, 0.7141, 0.6576, 0.4918, 0.5707, 0.655, 0.4945, -0.5713, -2.479e-07, -0.7071, 0.7071, 0.07609, 0.6959, 0.7141, 2.83e-07, -0.7071, 0.7071, 0.6576, 0.4918, 0.5707, 0.07609, 0.6959, 0.7141, -2.479e-07, -0.7071, 0.7071, 0.5104, -0.6268, 0.5888, 0.07609, 0.6959, 0.7141, 0.06386, 0.7156, 0.6956, 2.766e-07, -0.7071, 0.7071, 2.83e-07, -0.7071, 0.7071, 2.766e-07, -0.7071, 0.7071, 0.06386, 0.7156, 0.6956, 0.0, -0.7071, 0.7071, 0.0, -0.7071, 0.7071, 0.06386, 0.7156, 0.6956, 0.2671, 0.9608, 0.07384, 0.3758, -0.9165, 0.1372, 0.6576, 0.4918, 0.5707, 0.5104, -0.6268, 0.5888, 0.5103, -0.6267, -0.5889, 0.655, 0.4945, -0.5713, 0.655, 0.4945, -0.5713, 0.5103, -0.6267, -0.5889, 0.0, -0.7071, -0.7071, 0.07624, 0.6957, -0.7142, 0.0, -0.7071, -0.7071, 0.0, -0.7071, -0.7071, 0.07624, 0.6957, -0.7142, 0.07624, 0.6957, -0.7142, 0.0, -0.7071, -0.7071, 0.0, -0.7071, -0.7071, 0.06356, 0.7153, -0.6959, 0.0, -0.7071, -0.7071, 0.0, -0.7071, -0.7071, 0.06356, 0.7153, -0.6959, 0.06356, 0.7153, -0.6959, 0.0, -0.7071, -0.7071, 0.06918, -0.6827, -0.7274, 0.05532, 0.7004, -0.7116, 0.5104, -0.6268, 0.5888, -2.479e-07, -0.7071, 0.7071, 0.0, -0.7071, -0.7071, 0.5103, -0.6267, -0.5889, -2.479e-07, -0.7071, 0.7071, 2.83e-07, -0.7071, 0.7071, 0.0, -0.7071, -0.7071, 0.0, -0.7071, -0.7071, 2.83e-07, -0.7071, 0.7071, 2.766e-07, -0.7071, 0.7071, 0.0, -0.7071, -0.7071, 0.0, -0.7071, -0.7071, 2.766e-07, -0.7071, 0.7071, 0.0, -0.7071, 0.7071, 0.0, -0.7071, -0.7071, 0.0, -0.7071, -0.7071, 0.0, -0.7071, 0.7071, 0.3758, -0.9165, 0.1372, 0.06918, -0.6827, -0.7274, 0.0, -0.7071, -0.7071, -0.5487, 0.4446, 0.7079, -0.4536, -0.6654, 0.5929, -0.2426, -0.7079, 0.6633, -0.2703, 0.5785, 0.7696, -0.2703, 0.5785, 0.7696, -0.2426, -0.7079, 0.6633, -0.08614, -0.7004, 0.7085, -0.1133, 0.6383, 0.7614, -0.1133, 0.6383, 0.7614, -0.08614, -0.7004, 0.7085, 0.5542, -0.5837, 0.5935, 0.5155, 0.5821, 0.6288, 0.2173, -0.7128, -0.6669, -0.08614, -0.7004, 0.7085, 0.2941, -0.6749, -0.6768, 0.5542, -0.5837, 0.5935, -0.08614, -0.7004, 0.7085, 0.2173, -0.7128, -0.6669, 0.6701, -0.5445, -0.5045, -0.08614, -0.7004, 0.7085, -0.2426, -0.7079, 0.6633, 0.2906, -0.6956, -0.657, 0.2941, -0.6749, -0.6768, 0.2906, -0.6956, -0.657, -0.2426, -0.7079, 0.6633, 0.3722, -0.71, -0.5978, 0.3722, -0.71, -0.5978, -0.2426, -0.7079, 0.6633, -0.4536, -0.6654, 0.5929, 0.2631, -0.9609, 0.08615, 0.5542, -0.5837, 0.5935, 0.6701, -0.5445, -0.5045, 0.6336, 0.6134, -0.4715, 0.5155, 0.5821, 0.6288, 0.5155, 0.5821, 0.6288, 0.6336, 0.6134, -0.4715, 0.1739, 0.762, -0.6237, -0.1133, 0.6383, 0.7614, 0.1739, 0.762, -0.6237, 0.2739, 0.7243, -0.6328, -0.1133, 0.6383, 0.7614, -0.1133, 0.6383, 0.7614, 0.2739, 0.7243, -0.6328, 0.3182, 0.765, -0.5599, -0.2703, 0.5785, 0.7696, 0.3182, 0.765, -0.5599, 0.3932, 0.8083, -0.4382, -0.2703, 0.5785, 0.7696, -0.2703, 0.5785, 0.7696, 0.3932, 0.8083, -0.4382, 0.4439, 0.8472, -0.2918, -0.5487, 0.4446, 0.7079, 0.6701, -0.5445, -0.5045, 0.2173, -0.7128, -0.6669, 0.1739, 0.762, -0.6237, 0.6336, 0.6134, -0.4715, 0.2173, -0.7128, -0.6669, 0.2941, -0.6749, -0.6768, 0.2739, 0.7243, -0.6328, 0.1739, 0.762, -0.6237, 0.2941, -0.6749, -0.6768, 0.2906, -0.6956, -0.657, 0.3182, 0.765, -0.5599, 0.2739, 0.7243, -0.6328, 0.2906, -0.6956, -0.657, 0.3722, -0.71, -0.5978, 0.3932, 0.8083, -0.4382, 0.3182, 0.765, -0.5599, 0.3722, -0.71, -0.5978, 0.2631, -0.9609, 0.08615, 0.4439, 0.8472, -0.2918, 0.3932, 0.8083, -0.4382, 0.4439, 0.8472, -0.2918, 0.09383, 0.9406, 0.3262, -0.5487, 0.4446, 0.7079, -0.5744, -0.1071, 0.8116, -0.5487, 0.4446, 0.7079, -0.08842, 0.9306, 0.3553, -0.5487, 0.4446, 0.7079, -0.5744, -0.1071, 0.8116, -0.4536, -0.6654, 0.5929, -0.5744, -0.1071, 0.8116, -0.06729, -0.9558, 0.2863, -0.4536, -0.6654, 0.5929, -0.5487, 0.4446, 0.7079, 0.09383, 0.9406, 0.3262, -0.08842, 0.9306, 0.3553, -0.4452, -0.195, -0.8739, -0.08779, 0.9331, -0.3489, -0.4738, 0.5835, -0.6595, 0.2274, -0.7867, -0.5739, 0.3758, -0.9165, 0.1372, 0.2671, 0.9608, 0.07384, 0.2664, 0.8702, -0.4145, 0.1418, -0.7411, -0.6562, 0.2365, -0.9695, 0.06385, 0.1859, 0.9825, 0.013, 0.2094, 0.8014, -0.5603, 0.3128, -0.9384, -0.1467, 0.2064, -0.774, 0.5985, 0.2596, 0.8553, 0.4483, 0.2594, 0.9644, -0.05081, 0.01454, -0.6897, 0.7239, 0.02967, 0.6722, 0.7398, 0.09383, 0.9406, 0.3262, -0.4738, 0.5835, -0.6595, -0.1867, -0.6324, -0.7518, -0.4452, -0.195, -0.8739, -0.0436, 0.6484, -0.7601, -0.1867, -0.6324, -0.7518, -0.4738, 0.5835, -0.6595, -0.1867, -0.6324, -0.7518, -0.0436, 0.6484, -0.7601, 0.04813, -0.741, -0.6697, -0.0436, 0.6484, -0.7601, 0.1046, 0.6889, -0.7173, 0.04813, -0.741, -0.6697, 0.06918, -0.6827, -0.7274, 0.04813, -0.741, -0.6697, 0.1046, 0.6889, -0.7173, 0.05532, 0.7004, -0.7116, 0.06918, -0.6827, -0.7274, 0.1046, 0.6889, -0.7173, -0.4452, -0.195, -0.8739, -0.1867, -0.6324, -0.7518, -0.04737, -0.939, -0.3407, 0.04813, -0.741, -0.6697, 0.06918, -0.6827, -0.7274, 0.3758, -0.9165, 0.1372, 0.01454, -0.6897, 0.7239, 0.001905, -0.7301, 0.6833, 0.3128, -0.9384, -0.1467, 0.3128, -0.9384, -0.1467, 0.001905, -0.7301, 0.6833, 0.2365, -0.9695, 0.06385, 0.04813, -0.741, -0.6697, 0.3758, -0.9165, 0.1372, 0.2365, -0.9695, 0.06385, 0.3758, -0.9165, 0.1372, 0.2274, -0.7867, -0.5739, 0.2365, -0.9695, 0.06385, 0.2365, -0.9695, 0.06385, 0.1418, -0.7411, -0.6562, 0.2064, -0.774, 0.5985, 0.2365, -0.9695, 0.06385, 0.2064, -0.774, 0.5985, 0.3128, -0.9384, -0.1467, -0.08779, 0.9331, -0.3489, -0.08842, 0.9306, 0.3553, 0.09383, 0.9406, 0.3262, 0.09383, 0.9406, 0.3262, 0.02967, 0.6722, 0.7398, 0.2594, 0.9644, -0.05081, 0.2594, 0.9644, -0.05081, 0.2596, 0.8553, 0.4483, 0.1859, 0.9825, 0.013, 0.2596, 0.8553, 0.4483, 0.2094, 0.8014, -0.5603, 0.1859, 0.9825, 0.013, 0.1859, 0.9825, 0.013, 0.2664, 0.8702, -0.4145, 0.2671, 0.9608, 0.07384, -0.08779, 0.9331, -0.3489, 0.09383, 0.9406, 0.3262, -0.0436, 0.6484, -0.7601, 0.09383, 0.9406, 0.3262, 0.2594, 0.9644, -0.05081, 0.1859, 0.9825, 0.013, -0.0436, 0.6484, -0.7601, -0.4738, 0.5835, -0.6595, -0.08779, 0.9331, -0.3489, 0.2671, 0.9608, 0.07384, 0.05532, 0.7004, -0.7116, 0.1046, 0.6889, -0.7173, 0.1046, 0.6889, -0.7173, -0.0436, 0.6484, -0.7601, 0.09383, 0.9406, 0.3262, 0.09383, 0.9406, 0.3262, 0.1859, 0.9825, 0.013, 0.1046, 0.6889, -0.7173, 0.001905, -0.7301, 0.6833, 0.01454, -0.6897, 0.7239, 0.09383, 0.9406, 0.3262, 0.001905, -0.7301, 0.6833, 0.09383, 0.9406, 0.3262, 0.2631, -0.9609, 0.08615, 0.4439, 0.8472, -0.2918, 0.2631, -0.9609, 0.08615, 0.09383, 0.9406, 0.3262, 0.2631, -0.9609, 0.08615, -0.1867, -0.6324, -0.7518, 0.001905, -0.7301, 0.6833, -0.4536, -0.6654, 0.5929, -0.06729, -0.9558, 0.2863, 0.2631, -0.9609, 0.08615, -0.06729, -0.9558, 0.2863, -0.04737, -0.939, -0.3407, 0.2631, -0.9609, 0.08615, -0.04737, -0.939, -0.3407, -0.1867, -0.6324, -0.7518, 0.2631, -0.9609, 0.08615, -0.1867, -0.6324, -0.7518, 0.04813, -0.741, -0.6697, 0.001905, -0.7301, 0.6833, -0.6695, -0.1467, -0.7282, 0.1192, -0.138, -0.9832, 0.06361, 0.01232, -0.9979, -0.7165, -0.02108, -0.6972, 0.05487, 0.1024, 0.9932, -0.7105, 0.06142, 0.7011, -0.6941, -0.09459, 0.7136, 0.05104, -0.13, 0.9902, 0.7996, 0.08401, 0.5946, 0.05487, 0.1024, 0.9932, 0.05104, -0.13, 0.9902, 0.7915, -0.08143, 0.6057, 0.1192, -0.138, -0.9832, 0.785, -0.09026, -0.6129, 0.8123, 0.01116, -0.5832, 0.06361, 0.01232, -0.9979, 0.9983, -0.0408, -0.04188, 0.7996, 0.08401, 0.5946, 0.9998, -0.0137, -0.01137, -0.9956, -0.08958, -0.02832, -0.6695, -0.1467, -0.7282, -0.7165, -0.02108, -0.6972, -0.9986, -0.05063, 0.0167, 0.785, -0.09026, -0.6129, 0.9983, -0.0408, -0.04188, 0.9998, -0.0137, -0.01137, 0.8123, 0.01116, -0.5832, -0.721, 0.00396, -0.6929, 0.05468, 0.008671, -0.9985, 0.06901, 0.2328, -0.9701, -0.6103, 0.223, -0.7601, 0.7704, -0.1396, 0.6221, 0.08757, -0.1789, 0.98, 0.07339, 0.5883, 0.8053, 0.741, 0.479, 0.4706, 0.05468, 0.008671, -0.9985, 0.8071, -0.01931, -0.5901, 0.7375, 0.2244, -0.637, 0.06901, 0.2328, -0.9701, 0.08757, -0.1789, 0.98, -0.653, -0.1492, 0.7425, -0.5993, 0.5372, 0.5935, 0.07339, 0.5883, 0.8053, 0.8071, -0.01931, -0.5901, 0.9973, -0.07005, 0.02009, 0.9974, 0.06553, -0.03092, 0.7375, 0.2244, -0.637, -0.9978, -0.062, 0.02494, -0.721, 0.00396, -0.6929, -0.6103, 0.223, -0.7601, -0.9946, 0.08559, -0.05827, 0.9973, -0.07005, 0.02009, 0.7704, -0.1396, 0.6221, 0.741, 0.479, 0.4706, 0.9974, 0.06553, -0.03092, 0.7851, -0.04492, -0.6177, 0.9993, 0.03676, -6.056e-05, 0.9987, -0.04847, 0.01464, 0.8028, -0.1371, -0.5803, 0.8028, -0.1371, -0.5803, 0.9987, -0.04847, 0.01464, 0.9946, -0.1026, -0.01323, 0.7873, -0.153, -0.5973, 0.7873, -0.153, -0.5973, 0.9946, -0.1026, -0.01323, 0.9983, -0.0408, -0.04188, 0.785, -0.09026, -0.6129, -0.9988, -0.04917, -0.003417, -0.2561, -0.1394, -0.9565, -0.6437, -0.237, -0.7277, -0.9941, -0.1084, 0.005325, -0.9941, -0.1084, 0.005325, -0.6437, -0.237, -0.7277, -0.6557, -0.2645, -0.7072, -0.985, -0.1725, -0.0009063, -0.985, -0.1725, -0.0009063, -0.6557, -0.2645, -0.7072, -0.6695, -0.1467, -0.7282, -0.9956, -0.08958, -0.02832, 0.9993, 0.03676, -6.056e-05, 0.8193, 0.05004, 0.5712, 0.7892, 0.03994, 0.6128, 0.9987, -0.04847, 0.01464, 0.9987, -0.04847, 0.01464, 0.7892, 0.03994, 0.6128, 0.7996, -0.04354, 0.599, 0.9946, -0.1026, -0.01323, 0.9946, -0.1026, -0.01323, 0.7996, -0.04354, 0.599, 0.8165, 0.04991, 0.5752, 0.9983, -0.0408, -0.04188, 0.3044, -0.1122, -0.9459, 0.7851, -0.04492, -0.6177, 0.8028, -0.1371, -0.5803, 0.2689, -0.2134, -0.9392, 0.2689, -0.2134, -0.9392, 0.8028, -0.1371, -0.5803, 0.7873, -0.153, -0.5973, 0.1977, -0.2212, -0.955, 0.1977, -0.2212, -0.955, 0.7873, -0.153, -0.5973, 0.785, -0.09026, -0.6129, 0.1192, -0.138, -0.9832, 0.8193, 0.05004, 0.5712, 0.325, 0.00655, 0.9457, 0.2499, 0.06253, 0.9663, 0.7892, 0.03994, 0.6128, 0.7892, 0.03994, 0.6128, 0.2499, 0.06253, 0.9663, 0.1746, -0.02691, 0.9843, 0.7996, -0.04354, 0.599, 0.7996, -0.04354, 0.599, 0.1746, -0.02691, 0.9843, 0.108, 0.09106, 0.99, 0.8165, 0.04991, 0.5752, 0.325, 0.00655, 0.9457, -0.3445, -0.03952, 0.938, -0.6539, -0.03633, 0.7557, 0.2499, 0.06253, 0.9663, 0.2499, 0.06253, 0.9663, -0.6539, -0.03633, 0.7557, -0.6741, -0.1201, 0.7288, 0.1746, -0.02691, 0.9843, 0.1746, -0.02691, 0.9843, -0.6741, -0.1201, 0.7288, -0.6953, 0.002269, 0.7187, 0.108, 0.09106, 0.99, -0.2561, -0.1394, -0.9565, 0.3044, -0.1122, -0.9459, 0.2689, -0.2134, -0.9392, -0.6437, -0.237, -0.7277, -0.6437, -0.237, -0.7277, 0.2689, -0.2134, -0.9392, 0.1977, -0.2212, -0.955, -0.6557, -0.2645, -0.7072, -0.6557, -0.2645, -0.7072, 0.1977, -0.2212, -0.955, 0.1192, -0.138, -0.9832, -0.6695, -0.1467, -0.7282, -0.6741, -0.1201, 0.7288, -0.985, -0.1725, -0.0009063, -0.9956, -0.08958, -0.02832, -0.6953, 0.002269, 0.7187, -0.6539, -0.03633, 0.7557, -0.9941, -0.1084, 0.005325, -0.985, -0.1725, -0.0009063, -0.6741, -0.1201, 0.7288, -0.3445, -0.03952, 0.938, -0.9988, -0.04917, -0.003417, -0.9941, -0.1084, 0.005325, -0.6539, -0.03633, 0.7557, -0.653, -0.1492, 0.7425, -0.9978, -0.062, 0.02494, -0.9946, 0.08559, -0.05827, -0.5993, 0.5372, 0.5935, -0.6657, -0.1538, 0.7302, -0.6828, -0.1593, 0.713, -0.9962, -0.08326, 0.0259, -0.6953, 0.002269, 0.7187, -0.9956, -0.08958, -0.02832, -0.7105, 0.06142, 0.7011, -0.6657, -0.1538, 0.7302, -0.9962, -0.08326, 0.0259, -0.9978, -0.0643, 0.01299, -0.6686, -0.1521, 0.7279, -0.6686, -0.1521, 0.7279, -0.9978, -0.0643, 0.01299, -0.9978, -0.062, 0.02494, -0.653, -0.1492, 0.7425, 0.9983, -0.0408, -0.04188, 0.8165, 0.04991, 0.5752, 0.7996, 0.08401, 0.5946, 0.9976, -0.06288, 0.02754, 0.765, -0.1295, 0.6309, 0.7713, -0.1448, 0.6198, 0.9972, -0.07345, 0.01722, 0.9972, -0.07345, 0.01722, 0.7713, -0.1448, 0.6198, 0.7704, -0.1396, 0.6221, 0.9973, -0.07005, 0.02009, -0.9986, -0.05063, 0.0167, -0.7165, -0.02108, -0.6972, -0.749, 0.005601, -0.6625, -0.9962, -0.08326, 0.0259, -0.9962, -0.08326, 0.0259, -0.749, 0.005601, -0.6625, -0.764, 0.006914, -0.6451, -0.9978, -0.0643, 0.01299, -0.9978, -0.0643, 0.01299, -0.764, 0.006914, -0.6451, -0.721, 0.00396, -0.6929, -0.9978, -0.062, 0.02494, 0.8123, 0.01116, -0.5832, 0.9998, -0.0137, -0.01137, 0.9976, -0.06288, 0.02754, 0.8078, 0.02594, -0.5889, 0.8078, 0.02594, -0.5889, 0.9976, -0.06288, 0.02754, 0.9972, -0.07345, 0.01722, 0.8133, -0.01291, -0.5817, 0.8133, -0.01291, -0.5817, 0.9972, -0.07345, 0.01722, 0.9973, -0.07005, 0.02009, 0.8071, -0.01931, -0.5901, 0.06798, -0.2007, 0.9773, -0.6828, -0.1593, 0.713, -0.6657, -0.1538, 0.7302, 0.06929, -0.1705, 0.9829, 0.06929, -0.1705, 0.9829, -0.6657, -0.1538, 0.7302, -0.6686, -0.1521, 0.7279, 0.07431, -0.1865, 0.9796, 0.07431, -0.1865, 0.9796, -0.6686, -0.1521, 0.7279, -0.653, -0.1492, 0.7425, 0.08757, -0.1789, 0.98, 0.06361, 0.01232, -0.9979, 0.8123, 0.01116, -0.5832, 0.8078, 0.02594, -0.5889, 0.01646, 0.06105, -0.998, 0.01646, 0.06105, -0.998, 0.8078, 0.02594, -0.5889, 0.8133, -0.01291, -0.5817, 0.008776, 0.02271, -0.9997, 0.008776, 0.02271, -0.9997, 0.8133, -0.01291, -0.5817, 0.8071, -0.01931, -0.5901, 0.05468, 0.008671, -0.9985, 0.7982, -0.1184, 0.5907, 0.06798, -0.2007, 0.9773, 0.06929, -0.1705, 0.9829, 0.765, -0.1295, 0.6309, 0.765, -0.1295, 0.6309, 0.06929, -0.1705, 0.9829, 0.07431, -0.1865, 0.9796, 0.7713, -0.1448, 0.6198, 0.7713, -0.1448, 0.6198, 0.07431, -0.1865, 0.9796, 0.08757, -0.1789, 0.98, 0.7704, -0.1396, 0.6221, -0.7165, -0.02108, -0.6972, 0.06361, 0.01232, -0.9979, 0.01646, 0.06105, -0.998, -0.749, 0.005601, -0.6625, -0.749, 0.005601, -0.6625, 0.01646, 0.06105, -0.998, 0.008776, 0.02271, -0.9997, -0.764, 0.006914, -0.6451, -0.764, 0.006914, -0.6451, 0.008776, 0.02271, -0.9997, 0.05468, 0.008671, -0.9985, -0.721, 0.00396, -0.6929, 0.7915, -0.08143, 0.6057, 0.05104, -0.13, 0.9902, 0.06798, -0.2007, 0.9773, 0.7982, -0.1184, 0.5907, 0.05104, -0.13, 0.9902, -0.6941, -0.09459, 0.7136, -0.6828, -0.1593, 0.713, 0.06798, -0.2007, 0.9773, 0.8165, 0.04991, 0.5752, 0.108, 0.09106, 0.99, 0.05487, 0.1024, 0.9932, 0.7996, 0.08401, 0.5946, 0.108, 0.09106, 0.99, -0.6953, 0.002269, 0.7187, -0.7105, 0.06142, 0.7011, 0.05487, 0.1024, 0.9932, 0.9976, -0.06288, 0.02754, 0.7982, -0.1184, 0.5907, 0.765, -0.1295, 0.6309, 0.9976, -0.06288, 0.02754, 0.9998, -0.0137, -0.01137, 0.7982, -0.1184, 0.5907, 0.7982, -0.1184, 0.5907, 0.9998, -0.0137, -0.01137, 0.7915, -0.08143, 0.6057, 0.7996, 0.08401, 0.5946, 0.7915, -0.08143, 0.6057, 0.9998, -0.0137, -0.01137, -0.9962, -0.08326, 0.0259, -0.6828, -0.1593, 0.713, -0.9986, -0.05063, 0.0167, -0.7105, 0.06142, 0.7011, -0.9956, -0.08958, -0.02832, -0.9986, -0.05063, 0.0167, -0.6941, -0.09459, 0.7136, -0.7105, 0.06142, 0.7011, -0.9986, -0.05063, 0.0167, -0.6828, -0.1593, 0.713, -0.6941, -0.09459, 0.7136, -0.9986, -0.05063, 0.0167, 0.05505, -0.0766, -0.9955, 0.1225, 0.8483, -0.5152, 0.09197, 0.8858, -0.4549, 0.05505, -0.0766, -0.9955, -0.004688, -0.07898, -0.9969, 0.00396, -0.9269, -0.3753, -0.01887, -0.9083, -0.4179, 0.08758, -0.07795, -0.9931, 0.09038, -0.08852, -0.992, 0.03461, -0.893, -0.4487, 0.05505, -0.0766, -0.9955, 0.00396, -0.9269, -0.3753, 0.07339, 0.5883, 0.8053, -0.5993, 0.5372, 0.5935, -0.6285, 0.724, 0.2843, 0.01529, 0.9233, 0.3837, 0.741, 0.479, 0.4706, 0.07339, 0.5883, 0.8053, 0.01529, 0.9233, 0.3837, 0.66, 0.7026, 0.2659, 0.01529, 0.9233, 0.3837, -0.6285, 0.724, 0.2843, -0.6047, 0.4529, 0.6551, 0.05075, 0.5348, 0.8435, 0.66, 0.7026, 0.2659, 0.01529, 0.9233, 0.3837, 0.05075, 0.5348, 0.8435, 0.6004, 0.4483, 0.6622, 0.05075, 0.5348, 0.8435, -0.6047, 0.4529, 0.6551, -0.5582, -0.5687, 0.6041, 0.05201, -0.6763, 0.7348, 0.6004, 0.4483, 0.6622, 0.05075, 0.5348, 0.8435, 0.05201, -0.6763, 0.7348, 0.5539, -0.5851, 0.5923, 0.05201, -0.6763, 0.7348, -0.5582, -0.5687, 0.6041, -0.7507, -0.6606, 0.005514, -0.7812, -0.618, -0.08866, -0.4552, -0.6323, -0.6269, 0.0, -0.7451, -0.6669, 0.5539, -0.5851, 0.5923, 0.05201, -0.6763, 0.7348, 0.0, -0.7451, -0.6669, 0.4552, -0.6323, -0.6269, 0.7812, -0.618, -0.08866, 0.7699, -0.6367, 0.04412, 0.0, -0.7451, -0.6669, -0.4552, -0.6323, -0.6269, -0.6253, 0.1459, -0.7666, 0.02134, 0.1578, -0.9872, 0.4552, -0.6323, -0.6269, 0.0, -0.7451, -0.6669, 0.02134, 0.1578, -0.9872, 0.6433, 0.1868, -0.7425, 0.02134, 0.1578, -0.9872, -0.6253, 0.1459, -0.7666, -0.6103, 0.223, -0.7601, 0.06901, 0.2328, -0.9701, 0.6433, 0.1868, -0.7425, 0.02134, 0.1578, -0.9872, 0.06901, 0.2328, -0.9701, 0.7375, 0.2244, -0.637, 0.66, 0.7026, 0.2659, 0.6004, 0.4483, 0.6622, 0.7699, -0.6367, 0.04412, 0.5539, -0.5851, 0.5923, 0.7699, -0.6367, 0.04412, 0.6004, 0.4483, 0.6622, -0.7507, -0.6606, 0.005514, -0.6047, 0.4529, 0.6551, -0.6285, 0.724, 0.2843, -0.6047, 0.4529, 0.6551, -0.7507, -0.6606, 0.005514, -0.5582, -0.5687, 0.6041, 0.4552, -0.6323, -0.6269, 0.6433, 0.1868, -0.7425, 0.7812, -0.618, -0.08866, 0.7812, -0.618, -0.08866, 0.6433, 0.1868, -0.7425, 0.7699, -0.6367, 0.04412, -0.4552, -0.6323, -0.6269, -0.7812, -0.618, -0.08866, -0.6253, 0.1459, -0.7666, -0.7812, -0.618, -0.08866, -0.7507, -0.6606, 0.005514, -0.6253, 0.1459, -0.7666, -0.6103, 0.223, -0.7601, -0.6253, 0.1459, -0.7666, -0.9946, 0.08559, -0.05827, 0.7375, 0.2244, -0.637, 0.9974, 0.06553, -0.03092, 0.6433, 0.1868, -0.7425, 0.7699, -0.6367, 0.04412, 0.6433, 0.1868, -0.7425, 0.66, 0.7026, 0.2659, -0.6253, 0.1459, -0.7666, -0.7507, -0.6606, 0.005514, -0.9946, 0.08559, -0.05827, -0.9946, 0.08559, -0.05827, -0.6285, 0.724, 0.2843, -0.5993, 0.5372, 0.5935, -0.6285, 0.724, 0.2843, -0.9946, 0.08559, -0.05827, -0.7507, -0.6606, 0.005514, 0.741, 0.479, 0.4706, 0.66, 0.7026, 0.2659, 0.9974, 0.06553, -0.03092, 0.6433, 0.1868, -0.7425, 0.9974, 0.06553, -0.03092, 0.66, 0.7026, 0.2659, 0.8255, 0.5296, 0.1951, 0.2525, 0.8375, 0.4846, 0.2338, 0.7283, -0.6442, 0.5641, 0.5127, -0.6473, 0.8255, 0.5296, 0.1951, 0.2338, 0.7283, -0.6442, 0.5641, 0.5127, -0.6473, 0.2338, 0.7283, -0.6442, 0.2268, 0.2531, -0.9405])] * 3)])

# ---- objects
ob_plane = bpy.data.objects.new('Plane', me_plane)

# ---- transforms, parenting, visibility, modifiers, constraints
ob_plane.location = (0.0, 0.0, 3.8)
ob_plane.rotation_euler = (1.571, -0.0, 0.0)
ob_plane.scale = (0.3, 0.3, 0.3)
ob_plane.lineart.crease_threshold = 0.0
_m = ob_plane.modifiers.new('Mirror', 'MIRROR')
_m.use_clip = True
_m = ob_plane.modifiers.new('Armature', 'ARMATURE')
_m.use_deform_preserve_volume = True

# ---- collection membership
col_collection_1.objects.link(ob_plane)

# ---- scene / render settings (as saved in the file)
scene.frame_start = 1; scene.frame_end = 250; scene.frame_set(1)
scene.render.engine = 'BLENDER_EEVEE_NEXT'
scene.render.resolution_percentage = 50
scene.render.dither_intensity = 0.0
scene.cycles.use_denoising = False
scene.cycles.samples = 128
scene.cycles.sampling_pattern = 'TABULATED_SOBOL'
scene.cycles.use_adaptive_sampling = False
scene.cycles.use_light_tree = False
scene.cycles.blur_glossy = 0.0
scene.cycles.sample_clamp_indirect = 0.0
scene.view_settings.view_transform = 'Standard'
bpy.context.view_layer.update()

# ---- added for rendering (the .blend has no active camera and no usable light): camera, sun
cam_auto = bpy.data.cameras.new('AutoCamera')
cam_auto.lens = 50.0
cam_auto.sensor_width = 36.0
cam_auto.clip_end = 1000.0
ob_auto_camera = bpy.data.objects.new('AutoCamera', cam_auto)
scene.collection.objects.link(ob_auto_camera)
ob_auto_camera.location = (4.29665, -5.12496, 5.8435)
ob_auto_camera.rotation_euler = (1.09748, -7.21219e-08, 0.694738)
scene.camera = ob_auto_camera
light_auto_sun = bpy.data.lights.new('AutoSun', 'SUN')
light_auto_sun.energy = 3.0
light_auto_sun.angle = 0.0523599
ob_auto_sun = bpy.data.objects.new('AutoSun', light_auto_sun)
scene.collection.objects.link(ob_auto_sun)
ob_auto_sun.rotation_euler = (0.872665, 0.174533, 0.523599)
bpy.context.view_layer.update()
